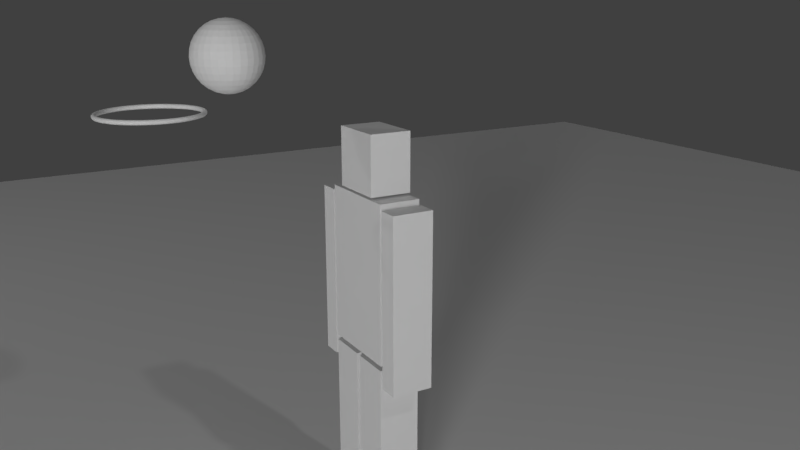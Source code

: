 # Source: 22_CubeDude_Re_Rigging.blend  (saved by Blender 2.79.0; exported with 4.5.12 LTS)
import bpy
from mathutils import Matrix  # noqa: F401  (used for matrix-valued properties, if any)

bpy.ops.wm.read_factory_settings(use_empty=True)
scene = bpy.context.scene
scene.name = 'Scene'

# ---- collections
col_collection_1 = bpy.data.collections.new('Collection 1'); scene.collection.children.link(col_collection_1)

# ---- materials (node trees are filled in below, after node groups)
mat_cubedude = bpy.data.materials.new('CubeDude')
mat_cubedude.alpha_threshold = 0.0
mat_cubedude.use_transparent_shadow = False
mat_cubedude.roughness = 0.5

# ---- material node trees

# ---- world
world_world = bpy.data.worlds.new('World'); scene.world = world_world
world_world.color = (0.05088, 0.05088, 0.05088)
world_world.use_sun_shadow = False
world_world.sun_shadow_jitter_overblur = 0.0
world_world.cycles.sampling_method = 'MANUAL'

# ---- cameras
cam_camera = bpy.data.cameras.new('Camera')
cam_camera.clip_end = 100.0
cam_camera.lens = 35.0
cam_camera.sensor_width = 32.0
cam_camera.sensor_height = 18.0
cam_camera.ortho_scale = 7.314
cam_camera.dof.focus_distance = 0.0
cam_camera.dof.aperture_fstop = 128.0

# ---- lights
light_lamp_003 = bpy.data.lights.new('Lamp.003', 'SUN')
light_lamp_003.transmission_factor = 0.0
light_lamp_003.cutoff_distance = 30.0
light_lamp_003.angle = 0.1993
light_lamp_003.energy = 1.0
light_lamp_003.shadow_buffer_clip_start = 1.001
light_lamp_003.shadow_soft_size = 0.1
light_lamp_003.shadow_cascade_max_distance = 1000.0
light_lamp_002 = bpy.data.lights.new('Lamp.002', 'POINT')
light_lamp_002.transmission_factor = 0.0
light_lamp_002.cutoff_distance = 30.0
light_lamp_002.energy = 100.0
light_lamp_002.shadow_buffer_clip_start = 1.001
light_lamp_002.shadow_soft_size = 0.1
light_lamp_002.shadow_maximum_resolution = 0.006
light_lamp_002.use_absolute_resolution = True
light_lamp_001 = bpy.data.lights.new('Lamp.001', 'POINT')
light_lamp_001.transmission_factor = 0.0
light_lamp_001.cutoff_distance = 30.0
light_lamp_001.energy = 100.0
light_lamp_001.shadow_buffer_clip_start = 1.001
light_lamp_001.shadow_soft_size = 0.1
light_lamp_001.shadow_maximum_resolution = 0.006
light_lamp_001.use_absolute_resolution = True
light_lamp = bpy.data.lights.new('Lamp', 'POINT')
light_lamp.transmission_factor = 0.0
light_lamp.cutoff_distance = 30.0
light_lamp.energy = 100.0
light_lamp.shadow_buffer_clip_start = 1.001
light_lamp.shadow_soft_size = 0.1
light_lamp.shadow_maximum_resolution = 0.006
light_lamp.use_absolute_resolution = True

# ---- meshes
me_sphere = bpy.data.meshes.new('Sphere')
me_sphere.from_pydata([(0.0, 0.1131, 0.1131), (0.0, 0.133, 0.08889), (0.0, 0.1478, 0.06123), (0.0, 0.16, 1.208e-08), (0.0, 0.1478, -0.06123), (0.0, 0.1131, -0.1131), (0.0, 0.03121, -0.1569), (0.00609, 0.03061, 0.1569), (0.01195, 0.06005, 0.1478), (0.01734, 0.08718, 0.133), (0.02207, 0.111, 0.1131), (0.02595, 0.1305, 0.08889), (0.02884, 0.145, 0.06123), (0.03061, 0.1539, 0.03121), (0.03121, 0.1569, 1.208e-08), (0.03061, 0.1539, -0.03121), (0.02884, 0.145, -0.06123), (0.02595, 0.1305, -0.08889), (0.02207, 0.111, -0.1131), (0.01734, 0.08718, -0.133), (0.01195, 0.06005, -0.1478), (0.00609, 0.03061, -0.1569), (0.01195, 0.02884, 0.1569), (0.02343, 0.05657, 0.1478), (0.03402, 0.08212, 0.133), (0.0433, 0.1045, 0.1131), (0.05091, 0.1229, 0.08889), (0.05657, 0.1366, 0.06123), (0.06005, 0.145, 0.03121), (0.06123, 0.1478, 1.208e-08), (0.06005, 0.145, -0.03121), (0.05657, 0.1366, -0.06123), (0.05091, 0.1229, -0.08889), (0.0433, 0.1045, -0.1131), (0.03402, 0.08212, -0.133), (0.02343, 0.05657, -0.1478), (0.01195, 0.02884, -0.1569), (0.01734, 0.02595, 0.1569), (0.03402, 0.05091, 0.1478), (0.04939, 0.07391, 0.133), (0.06286, 0.09407, 0.1131), (0.07391, 0.1106, 0.08889), (0.08212, 0.1229, 0.06123), (0.08718, 0.1305, 0.03121), (0.08889, 0.133, 1.208e-08), (0.08718, 0.1305, -0.03121), (0.08212, 0.1229, -0.06123), (0.07391, 0.1106, -0.08889), (0.06286, 0.09407, -0.1131), (0.04939, 0.07391, -0.133), (0.03402, 0.05091, -0.1478), (0.01734, 0.02595, -0.1569), (0.02207, 0.02207, 0.1569), (0.0433, 0.0433, 0.1478), (0.06286, 0.06286, 0.133), (0.08, 0.08, 0.1131), (0.09407, 0.09407, 0.08889), (0.1045, 0.1045, 0.06123), (0.111, 0.111, 0.03121), (0.1131, 0.1131, 1.208e-08), (0.111, 0.111, -0.03121), (0.1045, 0.1045, -0.06123), (0.09407, 0.09407, -0.08889), (0.08, 0.08, -0.1131), (0.06286, 0.06286, -0.133), (0.0433, 0.0433, -0.1478), (0.02207, 0.02207, -0.1569), (0.02595, 0.01734, 0.1569), (0.05091, 0.03402, 0.1478), (0.07391, 0.04939, 0.133), (0.09407, 0.06286, 0.1131), (0.1106, 0.07391, 0.08889), (0.1229, 0.08212, 0.06123), (0.1305, 0.08718, 0.03121), (0.133, 0.08889, 1.208e-08), (0.1305, 0.08718, -0.03121), (0.1229, 0.08212, -0.06123), (0.1106, 0.07391, -0.08889), (0.09407, 0.06286, -0.1131), (0.07391, 0.04939, -0.133), (0.05091, 0.03402, -0.1478), (0.02595, 0.01734, -0.1569), (0.02884, 0.01195, 0.1569), (0.05657, 0.02343, 0.1478), (0.08212, 0.03402, 0.133), (0.1045, 0.0433, 0.1131), (0.1229, 0.05091, 0.08889), (0.1366, 0.05657, 0.06123), (0.145, 0.06005, 0.03121), (0.1478, 0.06123, 1.208e-08), (0.145, 0.06005, -0.03121), (0.1366, 0.05657, -0.06123), (0.1229, 0.05091, -0.08889), (0.1045, 0.0433, -0.1131), (0.08212, 0.03402, -0.133), (0.05657, 0.02343, -0.1478), (0.02884, 0.01195, -0.1569), (0.03061, 0.00609, 0.1569), (0.06005, 0.01195, 0.1478), (0.08718, 0.01734, 0.133), (0.111, 0.02207, 0.1131), (0.1305, 0.02595, 0.08889), (0.145, 0.02884, 0.06123), (0.1539, 0.03061, 0.03121), (0.1569, 0.03121, 1.208e-08), (0.1539, 0.03061, -0.03121), (0.145, 0.02884, -0.06123), (0.1305, 0.02595, -0.08889), (0.111, 0.02207, -0.1131), (0.08718, 0.01734, -0.133), (0.06005, 0.01195, -0.1478), (0.03061, 0.00609, -0.1569), (0.03121, -5.222e-08, 0.1569), (0.06123, -6.34e-08, 0.1478), (0.08889, -4.571e-08, 0.133), (0.1131, -5.502e-08, 0.1131), (0.133, -4.943e-08, 0.08889), (0.1478, -5.688e-08, 0.06123), (0.1569, -4.571e-08, 0.03121), (0.16, -6.061e-08, 1.208e-08), (0.1569, -5.874e-08, -0.03121), (0.1478, -5.688e-08, -0.06123), (0.133, -4.943e-08, -0.08889), (0.1131, -5.502e-08, -0.1131), (0.08889, -4.943e-08, -0.133), (0.06123, -5.409e-08, -0.1478), (0.03121, -5.362e-08, -0.1569), (0.03061, -0.00609, 0.1569), (0.06005, -0.01195, 0.1478), (0.08718, -0.01734, 0.133), (0.111, -0.02207, 0.1131), (0.1305, -0.02595, 0.08889), (0.145, -0.02884, 0.06123), (0.1539, -0.03061, 0.03121), (0.1569, -0.03121, 1.208e-08), (0.1539, -0.03061, -0.03121), (0.145, -0.02884, -0.06123), (0.1305, -0.02595, -0.08889), (0.111, -0.02207, -0.1131), (0.08718, -0.01734, -0.133), (0.06005, -0.01195, -0.1478), (0.03061, -0.00609, -0.1569), (0.02884, -0.01195, 0.1569), (0.05657, -0.02343, 0.1478), (0.08212, -0.03402, 0.133), (0.1045, -0.0433, 0.1131), (0.1229, -0.05091, 0.08889), (0.1366, -0.05657, 0.06123), (0.145, -0.06005, 0.03121), (0.1478, -0.06123, 1.208e-08), (0.145, -0.06005, -0.03121), (0.1366, -0.05657, -0.06123), (0.1229, -0.05091, -0.08889), (0.1045, -0.0433, -0.1131), (0.08212, -0.03402, -0.133), (0.05657, -0.02343, -0.1478), (0.02884, -0.01195, -0.1569), (0.02595, -0.01734, 0.1569), (0.05091, -0.03402, 0.1478), (0.07391, -0.04939, 0.133), (0.09407, -0.06286, 0.1131), (0.1106, -0.07391, 0.08889), (0.1229, -0.08212, 0.06123), (0.1305, -0.08718, 0.03121), (0.133, -0.08889, 1.208e-08), (0.1305, -0.08718, -0.03121), (0.1229, -0.08212, -0.06123), (0.1106, -0.07391, -0.08889), (0.09407, -0.06286, -0.1131), (0.07391, -0.04939, -0.133), (0.05091, -0.03402, -0.1478), (0.02595, -0.01734, -0.1569), (0.02207, -0.02207, 0.1569), (0.0433, -0.0433, 0.1478), (0.06286, -0.06286, 0.133), (0.08, -0.08, 0.1131), (0.09407, -0.09407, 0.08889), (0.1045, -0.1045, 0.06123), (0.111, -0.111, 0.03121), (0.1131, -0.1131, 1.208e-08), (0.111, -0.111, -0.03121), (0.1045, -0.1045, -0.06123), (0.09407, -0.09407, -0.08889), (0.08, -0.08, -0.1131), (0.06286, -0.06286, -0.133), (0.0433, -0.0433, -0.1478), (0.02207, -0.02207, -0.1569), (0.01734, -0.02595, 0.1569), (0.03402, -0.05091, 0.1478), (0.04939, -0.07391, 0.133), (0.06286, -0.09407, 0.1131), (0.07391, -0.1106, 0.08889), (0.08212, -0.1229, 0.06123), (0.08718, -0.1305, 0.03121), (0.08889, -0.133, 1.208e-08), (0.08718, -0.1305, -0.03121), (0.08212, -0.1229, -0.06123), (0.07391, -0.1106, -0.08889), (0.06286, -0.09407, -0.1131), (0.04939, -0.07391, -0.133), (0.03402, -0.05091, -0.1478), (0.01734, -0.02595, -0.1569), (0.01195, -0.02884, 0.1569), (0.02343, -0.05657, 0.1478), (0.03402, -0.08212, 0.133), (0.0433, -0.1045, 0.1131), (0.05091, -0.1229, 0.08889), (0.05657, -0.1366, 0.06123), (0.06005, -0.145, 0.03121), (0.06123, -0.1478, 1.208e-08), (0.06005, -0.145, -0.03121), (0.05657, -0.1366, -0.06123), (0.05091, -0.1229, -0.08889), (0.0433, -0.1045, -0.1131), (0.03402, -0.08212, -0.133), (0.02343, -0.05657, -0.1478), (0.01195, -0.02884, -0.1569), (0.00609, -0.03061, 0.1569), (0.01195, -0.06005, 0.1478), (0.01734, -0.08718, 0.133), (0.02207, -0.111, 0.1131), (0.02595, -0.1305, 0.08889), (0.02884, -0.145, 0.06123), (0.03061, -0.1539, 0.03121), (0.03121, -0.1569, 1.208e-08), (0.03061, -0.1539, -0.03121), (0.02884, -0.145, -0.06123), (0.02595, -0.1305, -0.08889), (0.02207, -0.111, -0.1131), (0.01734, -0.08718, -0.133), (0.01195, -0.06005, -0.1478), (0.00609, -0.03061, -0.1569), (-3.109e-14, -1.043e-07, 0.16), (-7.524e-09, -0.03121, 0.1569), (-1.404e-08, -0.06123, 0.1478), (-4.73e-09, -0.08889, 0.133), (-1.591e-08, -0.1131, 0.1131), (-8.455e-09, -0.133, 0.08889), (-1.777e-08, -0.1478, 0.06123), (-2.868e-09, -0.1569, 0.03121), (-1.005e-09, -0.16, 1.208e-08), (-1.404e-08, -0.1569, -0.03121), (-1.777e-08, -0.1478, -0.06123), (-8.455e-09, -0.133, -0.08889), (-1.591e-08, -0.1131, -0.1131), (2.72e-09, -0.08889, -0.133), (-1.936e-09, -0.06123, -0.1478), (-7.524e-09, -0.03121, -0.1569), (-0.00609, -0.03061, 0.1569), (-0.01195, -0.06005, 0.1478), (-0.01734, -0.08718, 0.133), (-0.02207, -0.111, 0.1131), (-0.02595, -0.1305, 0.08889), (-0.02884, -0.145, 0.06123), (-0.03061, -0.1539, 0.03121), (-0.03121, -0.1569, 1.208e-08), (-0.03061, -0.1539, -0.03121), (-0.02884, -0.145, -0.06123), (-0.02595, -0.1305, -0.08889), (-0.02207, -0.111, -0.1131), (-0.01734, -0.08718, -0.133), (-0.01195, -0.06005, -0.1478), (-0.00609, -0.03061, -0.1569), (-0.01195, -0.02884, 0.1569), (-0.02343, -0.05657, 0.1478), (-0.03402, -0.08212, 0.133), (-0.0433, -0.1045, 0.1131), (-0.05091, -0.1229, 0.08889), (-0.05657, -0.1366, 0.06123), (-0.06005, -0.145, 0.03121), (-0.06123, -0.1478, 1.208e-08), (-0.06005, -0.145, -0.03121), (-0.05657, -0.1366, -0.06123), (-0.05091, -0.1229, -0.08889), (-0.0433, -0.1045, -0.1131), (-0.03402, -0.08212, -0.133), (-0.02343, -0.05657, -0.1478), (-0.01195, -0.02884, -0.1569), (-0.01734, -0.02595, 0.1569), (-0.03402, -0.05091, 0.1478), (-0.04939, -0.07391, 0.133), (-0.06286, -0.09407, 0.1131), (-0.07391, -0.1106, 0.08889), (-0.08212, -0.1229, 0.06123), (-0.08718, -0.1305, 0.03121), (-0.08889, -0.133, 1.208e-08), (-0.08718, -0.1305, -0.03121), (-0.08212, -0.1229, -0.06123), (-0.07391, -0.1106, -0.08889), (-0.06286, -0.09407, -0.1131), (-0.04939, -0.07391, -0.133), (-0.03402, -0.05091, -0.1478), (-0.01734, -0.02595, -0.1569), (-0.02207, -0.02207, 0.1569), (-0.0433, -0.0433, 0.1478), (-0.06286, -0.06286, 0.133), (-0.08, -0.08, 0.1131), (-0.09407, -0.09407, 0.08889), (-0.1045, -0.1045, 0.06123), (-0.111, -0.111, 0.03121), (-0.1131, -0.1131, 1.208e-08), (-0.111, -0.111, -0.03121), (-0.1045, -0.1045, -0.06123), (-0.09407, -0.09407, -0.08889), (-0.08, -0.08, -0.1131), (-0.06286, -0.06286, -0.133), (-0.0433, -0.0433, -0.1478), (-0.02207, -0.02207, -0.1569), (-0.02595, -0.01734, 0.1569), (-0.05091, -0.03402, 0.1478), (-0.07391, -0.04939, 0.133), (-0.09407, -0.06286, 0.1131), (-0.1106, -0.07391, 0.08889), (-0.1229, -0.08212, 0.06123), (-0.1305, -0.08718, 0.03121), (-0.133, -0.08889, 1.208e-08), (-0.1305, -0.08718, -0.03121), (-0.1229, -0.08212, -0.06123), (-0.1106, -0.07391, -0.08889), (-0.09407, -0.06286, -0.1131), (-0.07391, -0.04939, -0.133), (-0.05091, -0.03402, -0.1478), (-0.02595, -0.01734, -0.1569), (-0.02884, -0.01195, 0.1569), (-0.05657, -0.02343, 0.1478), (-0.08212, -0.03402, 0.133), (-0.1045, -0.0433, 0.1131), (-0.1229, -0.05091, 0.08889), (-0.1366, -0.05657, 0.06123), (-0.145, -0.06005, 0.03121), (-0.1478, -0.06123, 1.208e-08), (-0.145, -0.06005, -0.03121), (-0.1366, -0.05657, -0.06123), (-0.1229, -0.05091, -0.08889), (-0.1045, -0.0433, -0.1131), (-0.08212, -0.03402, -0.133), (-0.05657, -0.02343, -0.1478), (-0.02884, -0.01195, -0.1569), (0.0, -5.213e-08, -0.16), (-0.03061, -0.00609, 0.1569), (-0.06005, -0.01195, 0.1478), (-0.08718, -0.01734, 0.133), (-0.111, -0.02207, 0.1131), (-0.1305, -0.02595, 0.08889), (-0.145, -0.02884, 0.06123), (-0.1539, -0.03061, 0.03121), (-0.1569, -0.03121, 1.208e-08), (-0.1539, -0.03061, -0.03121), (-0.145, -0.02884, -0.06123), (-0.1305, -0.02595, -0.08889), (-0.111, -0.02207, -0.1131), (-0.08718, -0.01734, -0.133), (-0.06005, -0.01195, -0.1478), (-0.03061, -0.00609, -0.1569), (-0.03121, -4.291e-08, 0.1569), (-0.06123, -3.174e-08, 0.1478), (-0.08889, -3.639e-08, 0.133), (-0.1131, -1.59e-08, 0.1131), (-0.133, -2.335e-08, 0.08889), (-0.1478, -2.149e-08, 0.06123), (-0.1569, -4.384e-08, 0.03121), (-0.16, -3.267e-08, 1.208e-08), (-0.1569, -2.894e-08, -0.03121), (-0.1478, -2.149e-08, -0.06123), (-0.133, -2.335e-08, -0.08889), (-0.1131, -1.59e-08, -0.1131), (-0.08889, -3.825e-08, -0.133), (-0.06123, -4.291e-08, -0.1478), (-0.03121, -4.245e-08, -0.1569), (-0.03061, 0.00609, 0.1569), (-0.06005, 0.01195, 0.1478), (-0.08718, 0.01734, 0.133), (-0.111, 0.02207, 0.1131), (-0.1305, 0.02595, 0.08889), (-0.145, 0.02884, 0.06123), (-0.1539, 0.03061, 0.03121), (-0.1569, 0.03121, 1.208e-08), (-0.1539, 0.03061, -0.03121), (-0.145, 0.02884, -0.06123), (-0.1305, 0.02595, -0.08889), (-0.111, 0.02207, -0.1131), (-0.08718, 0.01734, -0.133), (-0.06005, 0.01195, -0.1478), (-0.03061, 0.00609, -0.1569), (-0.02884, 0.01195, 0.1569), (-0.05657, 0.02343, 0.1478), (-0.08212, 0.03402, 0.133), (-0.1045, 0.0433, 0.1131), (-0.1229, 0.05091, 0.08889), (-0.1366, 0.05657, 0.06123), (-0.145, 0.06005, 0.03121), (-0.1478, 0.06123, 1.208e-08), (-0.145, 0.06005, -0.03121), (-0.1366, 0.05657, -0.06123), (-0.1229, 0.05091, -0.08889), (-0.1045, 0.0433, -0.1131), (-0.08212, 0.03402, -0.133), (-0.05657, 0.02343, -0.1478), (-0.02884, 0.01195, -0.1569), (-0.02595, 0.01734, 0.1569), (-0.05091, 0.03402, 0.1478), (-0.07391, 0.04939, 0.133), (-0.09407, 0.06286, 0.1131), (-0.1106, 0.07391, 0.08889), (-0.1229, 0.08212, 0.06123), (-0.1305, 0.08718, 0.03121), (-0.133, 0.08889, 1.208e-08), (-0.1305, 0.08718, -0.03121), (-0.1229, 0.08212, -0.06123), (-0.1106, 0.07391, -0.08889), (-0.09407, 0.06286, -0.1131), (-0.07391, 0.04939, -0.133), (-0.05091, 0.03402, -0.1478), (-0.02595, 0.01734, -0.1569), (-0.02207, 0.02207, 0.1569), (-0.0433, 0.0433, 0.1478), (-0.06286, 0.06286, 0.133), (-0.08, 0.08, 0.1131), (-0.09407, 0.09407, 0.08889), (-0.1045, 0.1045, 0.06123), (-0.111, 0.111, 0.03121), (-0.1131, 0.1131, 1.208e-08), (-0.111, 0.111, -0.03121), (-0.1045, 0.1045, -0.06123), (-0.09407, 0.09407, -0.08889), (-0.08, 0.08, -0.1131), (-0.06286, 0.06286, -0.133), (-0.0433, 0.0433, -0.1478), (-0.02207, 0.02207, -0.1569), (-0.01734, 0.02595, 0.1569), (-0.03402, 0.05091, 0.1478), (-0.04939, 0.07391, 0.133), (-0.06286, 0.09407, 0.1131), (-0.07391, 0.1106, 0.08889), (-0.08212, 0.1229, 0.06123), (-0.08718, 0.1305, 0.03121), (-0.08889, 0.133, 1.208e-08), (-0.08718, 0.1305, -0.03121), (-0.08212, 0.1229, -0.06123), (-0.07391, 0.1106, -0.08889), (-0.06286, 0.09407, -0.1131), (-0.04939, 0.07391, -0.133), (-0.03402, 0.05091, -0.1478), (-0.01734, 0.02595, -0.1569), (-0.01195, 0.02884, 0.1569), (-0.02343, 0.05657, 0.1478), (-0.03402, 0.08212, 0.133), (-0.0433, 0.1045, 0.1131), (-0.05091, 0.1229, 0.08889), (-0.05657, 0.1366, 0.06123), (-0.06005, 0.145, 0.03121), (-0.06123, 0.1478, 1.208e-08), (-0.06005, 0.145, -0.03121), (-0.05657, 0.1366, -0.06123), (-0.05091, 0.1229, -0.08889), (-0.0433, 0.1045, -0.1131), (-0.03402, 0.08212, -0.133), (-0.02343, 0.05657, -0.1478), (-0.01195, 0.02884, -0.1569), (-0.00609, 0.03061, 0.1569), (-0.01195, 0.06005, 0.1478), (-0.01734, 0.08718, 0.133), (-0.02207, 0.111, 0.1131), (-0.02595, 0.1305, 0.08889), (-0.02884, 0.145, 0.06123), (-0.03061, 0.1539, 0.03121), (-0.03121, 0.1569, 1.208e-08), (-0.03061, 0.1539, -0.03121), (-0.02884, 0.145, -0.06123), (-0.02595, 0.1305, -0.08889), (-0.02207, 0.111, -0.1131), (-0.01734, 0.08718, -0.133), (-0.01195, 0.06005, -0.1478), (-0.00609, 0.03061, -0.1569), (7.843e-09, 0.03121, 0.1569), (2.88e-08, 0.06123, 0.1478), (8.308e-09, 0.08889, 0.133), (1.576e-08, 0.1569, 0.03121), (3.066e-08, 0.1569, -0.03121), (3.625e-08, 0.133, -0.08889), (2.135e-08, 0.08889, -0.133), (1.855e-08, 0.06123, -0.1478)], [], [(478, 3, 14, 15), (475, 474, 7, 8), (4, 478, 15, 16), (476, 475, 8, 9), (479, 4, 16, 17), (0, 476, 9, 10), (5, 479, 17, 18), (1, 0, 10, 11), (480, 5, 18, 19), (2, 1, 11, 12), (481, 480, 19, 20), (477, 2, 12, 13), (6, 481, 20, 21), (3, 477, 13, 14), (474, 232, 7), (338, 6, 21), (14, 13, 28, 29), (7, 232, 22), (338, 21, 36), (15, 14, 29, 30), (8, 7, 22, 23), (16, 15, 30, 31), (9, 8, 23, 24), (17, 16, 31, 32), (10, 9, 24, 25), (18, 17, 32, 33), (11, 10, 25, 26), (19, 18, 33, 34), (12, 11, 26, 27), (20, 19, 34, 35), (13, 12, 27, 28), (21, 20, 35, 36), (33, 32, 47, 48), (26, 25, 40, 41), (34, 33, 48, 49), (27, 26, 41, 42), (35, 34, 49, 50), (28, 27, 42, 43), (36, 35, 50, 51), (29, 28, 43, 44), (22, 232, 37), (338, 36, 51), (30, 29, 44, 45), (23, 22, 37, 38), (31, 30, 45, 46), (24, 23, 38, 39), (32, 31, 46, 47), (25, 24, 39, 40), (37, 232, 52), (338, 51, 66), (45, 44, 59, 60), (38, 37, 52, 53), (46, 45, 60, 61), (39, 38, 53, 54), (47, 46, 61, 62), (40, 39, 54, 55), (48, 47, 62, 63), (41, 40, 55, 56), (49, 48, 63, 64), (42, 41, 56, 57), (50, 49, 64, 65), (43, 42, 57, 58), (51, 50, 65, 66), (44, 43, 58, 59), (56, 55, 70, 71), (64, 63, 78, 79), (57, 56, 71, 72), (65, 64, 79, 80), (58, 57, 72, 73), (66, 65, 80, 81), (59, 58, 73, 74), (52, 232, 67), (338, 66, 81), (60, 59, 74, 75), (53, 52, 67, 68), (61, 60, 75, 76), (54, 53, 68, 69), (62, 61, 76, 77), (55, 54, 69, 70), (63, 62, 77, 78), (75, 74, 89, 90), (68, 67, 82, 83), (76, 75, 90, 91), (69, 68, 83, 84), (77, 76, 91, 92), (70, 69, 84, 85), (78, 77, 92, 93), (71, 70, 85, 86), (79, 78, 93, 94), (72, 71, 86, 87), (80, 79, 94, 95), (73, 72, 87, 88), (81, 80, 95, 96), (74, 73, 88, 89), (67, 232, 82), (338, 81, 96), (94, 93, 108, 109), (87, 86, 101, 102), (95, 94, 109, 110), (88, 87, 102, 103), (96, 95, 110, 111), (89, 88, 103, 104), (82, 232, 97), (338, 96, 111), (90, 89, 104, 105), (83, 82, 97, 98), (91, 90, 105, 106), (84, 83, 98, 99), (92, 91, 106, 107), (85, 84, 99, 100), (93, 92, 107, 108), (86, 85, 100, 101), (106, 105, 120, 121), (99, 98, 113, 114), (107, 106, 121, 122), (100, 99, 114, 115), (108, 107, 122, 123), (101, 100, 115, 116), (109, 108, 123, 124), (102, 101, 116, 117), (110, 109, 124, 125), (103, 102, 117, 118), (111, 110, 125, 126), (104, 103, 118, 119), (97, 232, 112), (338, 111, 126), (105, 104, 119, 120), (98, 97, 112, 113), (125, 124, 139, 140), (118, 117, 132, 133), (126, 125, 140, 141), (119, 118, 133, 134), (112, 232, 127), (338, 126, 141), (120, 119, 134, 135), (113, 112, 127, 128), (121, 120, 135, 136), (114, 113, 128, 129), (122, 121, 136, 137), (115, 114, 129, 130), (123, 122, 137, 138), (116, 115, 130, 131), (124, 123, 138, 139), (117, 116, 131, 132), (129, 128, 143, 144), (137, 136, 151, 152), (130, 129, 144, 145), (138, 137, 152, 153), (131, 130, 145, 146), (139, 138, 153, 154), (132, 131, 146, 147), (140, 139, 154, 155), (133, 132, 147, 148), (141, 140, 155, 156), (134, 133, 148, 149), (127, 232, 142), (338, 141, 156), (135, 134, 149, 150), (128, 127, 142, 143), (136, 135, 150, 151), (148, 147, 162, 163), (156, 155, 170, 171), (149, 148, 163, 164), (142, 232, 157), (338, 156, 171), (150, 149, 164, 165), (143, 142, 157, 158), (151, 150, 165, 166), (144, 143, 158, 159), (152, 151, 166, 167), (145, 144, 159, 160), (153, 152, 167, 168), (146, 145, 160, 161), (154, 153, 168, 169), (147, 146, 161, 162), (155, 154, 169, 170), (167, 166, 181, 182), (160, 159, 174, 175), (168, 167, 182, 183), (161, 160, 175, 176), (169, 168, 183, 184), (162, 161, 176, 177), (170, 169, 184, 185), (163, 162, 177, 178), (171, 170, 185, 186), (164, 163, 178, 179), (157, 232, 172), (338, 171, 186), (165, 164, 179, 180), (158, 157, 172, 173), (166, 165, 180, 181), (159, 158, 173, 174), (186, 185, 200, 201), (179, 178, 193, 194), (172, 232, 187), (338, 186, 201), (180, 179, 194, 195), (173, 172, 187, 188), (181, 180, 195, 196), (174, 173, 188, 189), (182, 181, 196, 197), (175, 174, 189, 190), (183, 182, 197, 198), (176, 175, 190, 191), (184, 183, 198, 199), (177, 176, 191, 192), (185, 184, 199, 200), (178, 177, 192, 193), (190, 189, 204, 205), (198, 197, 212, 213), (191, 190, 205, 206), (199, 198, 213, 214), (192, 191, 206, 207), (200, 199, 214, 215), (193, 192, 207, 208), (201, 200, 215, 216), (194, 193, 208, 209), (187, 232, 202), (338, 201, 216), (195, 194, 209, 210), (188, 187, 202, 203), (196, 195, 210, 211), (189, 188, 203, 204), (197, 196, 211, 212), (209, 208, 223, 224), (202, 232, 217), (338, 216, 231), (210, 209, 224, 225), (203, 202, 217, 218), (211, 210, 225, 226), (204, 203, 218, 219), (212, 211, 226, 227), (205, 204, 219, 220), (213, 212, 227, 228), (206, 205, 220, 221), (214, 213, 228, 229), (207, 206, 221, 222), (215, 214, 229, 230), (208, 207, 222, 223), (216, 215, 230, 231), (228, 227, 243, 244), (221, 220, 236, 237), (229, 228, 244, 245), (222, 221, 237, 238), (230, 229, 245, 246), (223, 222, 238, 239), (231, 230, 246, 247), (224, 223, 239, 240), (217, 232, 233), (338, 231, 247), (225, 224, 240, 241), (218, 217, 233, 234), (226, 225, 241, 242), (219, 218, 234, 235), (227, 226, 242, 243), (220, 219, 235, 236), (338, 247, 262), (241, 240, 255, 256), (234, 233, 248, 249), (242, 241, 256, 257), (235, 234, 249, 250), (243, 242, 257, 258), (236, 235, 250, 251), (244, 243, 258, 259), (237, 236, 251, 252), (245, 244, 259, 260), (238, 237, 252, 253), (246, 245, 260, 261), (239, 238, 253, 254), (247, 246, 261, 262), (240, 239, 254, 255), (233, 232, 248), (260, 259, 274, 275), (253, 252, 267, 268), (261, 260, 275, 276), (254, 253, 268, 269), (262, 261, 276, 277), (255, 254, 269, 270), (248, 232, 263), (338, 262, 277), (256, 255, 270, 271), (249, 248, 263, 264), (257, 256, 271, 272), (250, 249, 264, 265), (258, 257, 272, 273), (251, 250, 265, 266), (259, 258, 273, 274), (252, 251, 266, 267), (264, 263, 278, 279), (272, 271, 286, 287), (265, 264, 279, 280), (273, 272, 287, 288), (266, 265, 280, 281), (274, 273, 288, 289), (267, 266, 281, 282), (275, 274, 289, 290), (268, 267, 282, 283), (276, 275, 290, 291), (269, 268, 283, 284), (277, 276, 291, 292), (270, 269, 284, 285), (263, 232, 278), (338, 277, 292), (271, 270, 285, 286), (283, 282, 297, 298), (291, 290, 305, 306), (284, 283, 298, 299), (292, 291, 306, 307), (285, 284, 299, 300), (278, 232, 293), (338, 292, 307), (286, 285, 300, 301), (279, 278, 293, 294), (287, 286, 301, 302), (280, 279, 294, 295), (288, 287, 302, 303), (281, 280, 295, 296), (289, 288, 303, 304), (282, 281, 296, 297), (290, 289, 304, 305), (302, 301, 316, 317), (295, 294, 309, 310), (303, 302, 317, 318), (296, 295, 310, 311), (304, 303, 318, 319), (297, 296, 311, 312), (305, 304, 319, 320), (298, 297, 312, 313), (306, 305, 320, 321), (299, 298, 313, 314), (307, 306, 321, 322), (300, 299, 314, 315), (293, 232, 308), (338, 307, 322), (301, 300, 315, 316), (294, 293, 308, 309), (321, 320, 335, 336), (314, 313, 328, 329), (322, 321, 336, 337), (315, 314, 329, 330), (308, 232, 323), (338, 322, 337), (316, 315, 330, 331), (309, 308, 323, 324), (317, 316, 331, 332), (310, 309, 324, 325), (318, 317, 332, 333), (311, 310, 325, 326), (319, 318, 333, 334), (312, 311, 326, 327), (320, 319, 334, 335), (313, 312, 327, 328), (325, 324, 340, 341), (333, 332, 348, 349), (326, 325, 341, 342), (334, 333, 349, 350), (327, 326, 342, 343), (335, 334, 350, 351), (328, 327, 343, 344), (336, 335, 351, 352), (329, 328, 344, 345), (337, 336, 352, 353), (330, 329, 345, 346), (323, 232, 339), (338, 337, 353), (331, 330, 346, 347), (324, 323, 339, 340), (332, 331, 347, 348), (345, 344, 359, 360), (353, 352, 367, 368), (346, 345, 360, 361), (339, 232, 354), (338, 353, 368), (347, 346, 361, 362), (340, 339, 354, 355), (348, 347, 362, 363), (341, 340, 355, 356), (349, 348, 363, 364), (342, 341, 356, 357), (350, 349, 364, 365), (343, 342, 357, 358), (351, 350, 365, 366), (344, 343, 358, 359), (352, 351, 366, 367), (364, 363, 378, 379), (357, 356, 371, 372), (365, 364, 379, 380), (358, 357, 372, 373), (366, 365, 380, 381), (359, 358, 373, 374), (367, 366, 381, 382), (360, 359, 374, 375), (368, 367, 382, 383), (361, 360, 375, 376), (354, 232, 369), (338, 368, 383), (362, 361, 376, 377), (355, 354, 369, 370), (363, 362, 377, 378), (356, 355, 370, 371), (383, 382, 397, 398), (376, 375, 390, 391), (369, 232, 384), (338, 383, 398), (377, 376, 391, 392), (370, 369, 384, 385), (378, 377, 392, 393), (371, 370, 385, 386), (379, 378, 393, 394), (372, 371, 386, 387), (380, 379, 394, 395), (373, 372, 387, 388), (381, 380, 395, 396), (374, 373, 388, 389), (382, 381, 396, 397), (375, 374, 389, 390), (395, 394, 409, 410), (388, 387, 402, 403), (396, 395, 410, 411), (389, 388, 403, 404), (397, 396, 411, 412), (390, 389, 404, 405), (398, 397, 412, 413), (391, 390, 405, 406), (384, 232, 399), (338, 398, 413), (392, 391, 406, 407), (385, 384, 399, 400), (393, 392, 407, 408), (386, 385, 400, 401), (394, 393, 408, 409), (387, 386, 401, 402), (399, 232, 414), (338, 413, 428), (407, 406, 421, 422), (400, 399, 414, 415), (408, 407, 422, 423), (401, 400, 415, 416), (409, 408, 423, 424), (402, 401, 416, 417), (410, 409, 424, 425), (403, 402, 417, 418), (411, 410, 425, 426), (404, 403, 418, 419), (412, 411, 426, 427), (405, 404, 419, 420), (413, 412, 427, 428), (406, 405, 420, 421), (418, 417, 432, 433), (426, 425, 440, 441), (419, 418, 433, 434), (427, 426, 441, 442), (420, 419, 434, 435), (428, 427, 442, 443), (421, 420, 435, 436), (414, 232, 429), (338, 428, 443), (422, 421, 436, 437), (415, 414, 429, 430), (423, 422, 437, 438), (416, 415, 430, 431), (424, 423, 438, 439), (417, 416, 431, 432), (425, 424, 439, 440), (437, 436, 451, 452), (430, 429, 444, 445), (438, 437, 452, 453), (431, 430, 445, 446), (439, 438, 453, 454), (432, 431, 446, 447), (440, 439, 454, 455), (433, 432, 447, 448), (441, 440, 455, 456), (434, 433, 448, 449), (442, 441, 456, 457), (435, 434, 449, 450), (443, 442, 457, 458), (436, 435, 450, 451), (429, 232, 444), (338, 443, 458), (456, 455, 470, 471), (449, 448, 463, 464), (457, 456, 471, 472), (450, 449, 464, 465), (458, 457, 472, 473), (451, 450, 465, 466), (444, 232, 459), (338, 458, 473), (452, 451, 466, 467), (445, 444, 459, 460), (453, 452, 467, 468), (446, 445, 460, 461), (454, 453, 468, 469), (447, 446, 461, 462), (455, 454, 469, 470), (448, 447, 462, 463), (460, 459, 474, 475), (468, 467, 478, 4), (461, 460, 475, 476), (469, 468, 4, 479), (462, 461, 476, 0), (470, 469, 479, 5), (463, 462, 0, 1), (471, 470, 5, 480), (464, 463, 1, 2), (472, 471, 480, 481), (465, 464, 2, 477), (473, 472, 481, 6), (466, 465, 477, 3), (459, 232, 474), (338, 473, 6), (467, 466, 3, 478)])
me_sphere.use_remesh_preserve_volume = False
me_sphere.use_remesh_preserve_attributes = False
me_sphere.use_mirror_vertex_groups = False
me_sphere.update()
me_torus = bpy.data.meshes.new('Torus')
me_torus.from_pydata([(0.23, 0.0, 0.0), (0.2287, 0.0, 0.005), (0.225, 0.0, 0.00866), (0.22, 0.0, 0.01), (0.215, 0.0, 0.00866), (0.2113, 0.0, 0.005), (0.21, 0.0, 1.225e-18), (0.2113, 0.0, -0.005), (0.215, 0.0, -0.00866), (0.22, 0.0, -0.01), (0.225, 0.0, -0.00866), (0.2287, 0.0, -0.005), (0.228, 0.03002, 0.0), (0.2267, 0.02985, 0.005), (0.2231, 0.02937, 0.00866), (0.2181, 0.02872, 0.01), (0.2132, 0.02806, 0.00866), (0.2095, 0.02759, 0.005), (0.2082, 0.02741, 1.225e-18), (0.2095, 0.02759, -0.005), (0.2132, 0.02806, -0.00866), (0.2181, 0.02872, -0.01), (0.2231, 0.02937, -0.00866), (0.2267, 0.02985, -0.005), (0.2222, 0.05953, 0.0), (0.2209, 0.05918, 0.005), (0.2173, 0.05823, 0.00866), (0.2125, 0.05694, 0.01), (0.2077, 0.05565, 0.00866), (0.2041, 0.0547, 0.005), (0.2028, 0.05435, 1.225e-18), (0.2041, 0.0547, -0.005), (0.2077, 0.05565, -0.00866), (0.2125, 0.05694, -0.01), (0.2173, 0.05823, -0.00866), (0.2209, 0.05918, -0.005), (0.2125, 0.08802, 0.0), (0.2113, 0.0875, 0.005), (0.2079, 0.0861, 0.00866), (0.2033, 0.08419, 0.01), (0.1986, 0.08228, 0.00866), (0.1953, 0.08088, 0.005), (0.194, 0.08036, 1.225e-18), (0.1953, 0.08088, -0.005), (0.1986, 0.08228, -0.00866), (0.2033, 0.08419, -0.01), (0.2079, 0.0861, -0.00866), (0.2113, 0.0875, -0.005), (0.1992, 0.115, 0.0), (0.198, 0.1143, 0.005), (0.1949, 0.1125, 0.00866), (0.1905, 0.11, 0.01), (0.1862, 0.1075, 0.00866), (0.183, 0.1057, 0.005), (0.1819, 0.105, 1.225e-18), (0.183, 0.1057, -0.005), (0.1862, 0.1075, -0.00866), (0.1905, 0.11, -0.01), (0.1949, 0.1125, -0.00866), (0.198, 0.1143, -0.005), (0.1825, 0.14, 0.0), (0.1814, 0.1392, 0.005), (0.1785, 0.137, 0.00866), (0.1745, 0.1339, 0.01), (0.1706, 0.1309, 0.00866), (0.1677, 0.1287, 0.005), (0.1666, 0.1278, 1.225e-18), (0.1677, 0.1287, -0.005), (0.1706, 0.1309, -0.00866), (0.1745, 0.1339, -0.01), (0.1785, 0.137, -0.00866), (0.1814, 0.1392, -0.005), (0.1626, 0.1626, 0.0), (0.1617, 0.1617, 0.005), (0.1591, 0.1591, 0.00866), (0.1556, 0.1556, 0.01), (0.152, 0.152, 0.00866), (0.1494, 0.1494, 0.005), (0.1485, 0.1485, 1.225e-18), (0.1494, 0.1494, -0.005), (0.152, 0.152, -0.00866), (0.1556, 0.1556, -0.01), (0.1591, 0.1591, -0.00866), (0.1617, 0.1617, -0.005), (0.14, 0.1825, 0.0), (0.1392, 0.1814, 0.005), (0.137, 0.1785, 0.00866), (0.1339, 0.1745, 0.01), (0.1309, 0.1706, 0.00866), (0.1287, 0.1677, 0.005), (0.1278, 0.1666, 1.225e-18), (0.1287, 0.1677, -0.005), (0.1309, 0.1706, -0.00866), (0.1339, 0.1745, -0.01), (0.137, 0.1785, -0.00866), (0.1392, 0.1814, -0.005), (0.115, 0.1992, 0.0), (0.1143, 0.198, 0.005), (0.1125, 0.1949, 0.00866), (0.11, 0.1905, 0.01), (0.1075, 0.1862, 0.00866), (0.1057, 0.183, 0.005), (0.105, 0.1819, 1.225e-18), (0.1057, 0.183, -0.005), (0.1075, 0.1862, -0.00866), (0.11, 0.1905, -0.01), (0.1125, 0.1949, -0.00866), (0.1143, 0.198, -0.005), (0.08802, 0.2125, 0.0), (0.0875, 0.2113, 0.005), (0.0861, 0.2079, 0.00866), (0.08419, 0.2033, 0.01), (0.08228, 0.1986, 0.00866), (0.08088, 0.1953, 0.005), (0.08036, 0.194, 1.225e-18), (0.08088, 0.1953, -0.005), (0.08228, 0.1986, -0.00866), (0.08419, 0.2033, -0.01), (0.0861, 0.2079, -0.00866), (0.0875, 0.2113, -0.005), (0.05953, 0.2222, 0.0), (0.05918, 0.2209, 0.005), (0.05823, 0.2173, 0.00866), (0.05694, 0.2125, 0.01), (0.05565, 0.2077, 0.00866), (0.0547, 0.2041, 0.005), (0.05435, 0.2028, 1.225e-18), (0.0547, 0.2041, -0.005), (0.05565, 0.2077, -0.00866), (0.05694, 0.2125, -0.01), (0.05823, 0.2173, -0.00866), (0.05918, 0.2209, -0.005), (0.03002, 0.228, 0.0), (0.02985, 0.2267, 0.005), (0.02937, 0.2231, 0.00866), (0.02872, 0.2181, 0.01), (0.02806, 0.2132, 0.00866), (0.02759, 0.2095, 0.005), (0.02741, 0.2082, 1.225e-18), (0.02759, 0.2095, -0.005), (0.02806, 0.2132, -0.00866), (0.02872, 0.2181, -0.01), (0.02937, 0.2231, -0.00866), (0.02985, 0.2267, -0.005), (1.736e-08, 0.23, 0.0), (1.726e-08, 0.2287, 0.005), (1.699e-08, 0.225, 0.00866), (1.661e-08, 0.22, 0.01), (1.623e-08, 0.215, 0.00866), (1.596e-08, 0.2113, 0.005), (1.585e-08, 0.21, 1.225e-18), (1.596e-08, 0.2113, -0.005), (1.623e-08, 0.215, -0.00866), (1.661e-08, 0.22, -0.01), (1.699e-08, 0.225, -0.00866), (1.726e-08, 0.2287, -0.005), (-0.03002, 0.228, 0.0), (-0.02985, 0.2267, 0.005), (-0.02937, 0.2231, 0.00866), (-0.02872, 0.2181, 0.01), (-0.02806, 0.2132, 0.00866), (-0.02759, 0.2095, 0.005), (-0.02741, 0.2082, 1.225e-18), (-0.02759, 0.2095, -0.005), (-0.02806, 0.2132, -0.00866), (-0.02872, 0.2181, -0.01), (-0.02937, 0.2231, -0.00866), (-0.02985, 0.2267, -0.005), (-0.05953, 0.2222, 0.0), (-0.05918, 0.2209, 0.005), (-0.05823, 0.2173, 0.00866), (-0.05694, 0.2125, 0.01), (-0.05565, 0.2077, 0.00866), (-0.0547, 0.2041, 0.005), (-0.05435, 0.2028, 1.225e-18), (-0.0547, 0.2041, -0.005), (-0.05565, 0.2077, -0.00866), (-0.05694, 0.2125, -0.01), (-0.05823, 0.2173, -0.00866), (-0.05918, 0.2209, -0.005), (-0.08802, 0.2125, 0.0), (-0.0875, 0.2113, 0.005), (-0.0861, 0.2079, 0.00866), (-0.08419, 0.2033, 0.01), (-0.08228, 0.1986, 0.00866), (-0.08088, 0.1953, 0.005), (-0.08036, 0.194, 1.225e-18), (-0.08088, 0.1953, -0.005), (-0.08228, 0.1986, -0.00866), (-0.08419, 0.2033, -0.01), (-0.0861, 0.2079, -0.00866), (-0.0875, 0.2113, -0.005), (-0.115, 0.1992, 0.0), (-0.1143, 0.198, 0.005), (-0.1125, 0.1949, 0.00866), (-0.11, 0.1905, 0.01), (-0.1075, 0.1862, 0.00866), (-0.1057, 0.183, 0.005), (-0.105, 0.1819, 1.225e-18), (-0.1057, 0.183, -0.005), (-0.1075, 0.1862, -0.00866), (-0.11, 0.1905, -0.01), (-0.1125, 0.1949, -0.00866), (-0.1143, 0.198, -0.005), (-0.14, 0.1825, 0.0), (-0.1392, 0.1814, 0.005), (-0.137, 0.1785, 0.00866), (-0.1339, 0.1745, 0.01), (-0.1309, 0.1706, 0.00866), (-0.1287, 0.1677, 0.005), (-0.1278, 0.1666, 1.225e-18), (-0.1287, 0.1677, -0.005), (-0.1309, 0.1706, -0.00866), (-0.1339, 0.1745, -0.01), (-0.137, 0.1785, -0.00866), (-0.1392, 0.1814, -0.005), (-0.1626, 0.1626, 0.0), (-0.1617, 0.1617, 0.005), (-0.1591, 0.1591, 0.00866), (-0.1556, 0.1556, 0.01), (-0.152, 0.152, 0.00866), (-0.1494, 0.1494, 0.005), (-0.1485, 0.1485, 1.225e-18), (-0.1494, 0.1494, -0.005), (-0.152, 0.152, -0.00866), (-0.1556, 0.1556, -0.01), (-0.1591, 0.1591, -0.00866), (-0.1617, 0.1617, -0.005), (-0.1825, 0.14, 0.0), (-0.1814, 0.1392, 0.005), (-0.1785, 0.137, 0.00866), (-0.1745, 0.1339, 0.01), (-0.1706, 0.1309, 0.00866), (-0.1677, 0.1287, 0.005), (-0.1666, 0.1278, 1.225e-18), (-0.1677, 0.1287, -0.005), (-0.1706, 0.1309, -0.00866), (-0.1745, 0.1339, -0.01), (-0.1785, 0.137, -0.00866), (-0.1814, 0.1392, -0.005), (-0.1992, 0.115, 0.0), (-0.198, 0.1143, 0.005), (-0.1949, 0.1125, 0.00866), (-0.1905, 0.11, 0.01), (-0.1862, 0.1075, 0.00866), (-0.183, 0.1057, 0.005), (-0.1819, 0.105, 1.225e-18), (-0.183, 0.1057, -0.005), (-0.1862, 0.1075, -0.00866), (-0.1905, 0.11, -0.01), (-0.1949, 0.1125, -0.00866), (-0.198, 0.1143, -0.005), (-0.2125, 0.08802, 0.0), (-0.2113, 0.0875, 0.005), (-0.2079, 0.0861, 0.00866), (-0.2033, 0.08419, 0.01), (-0.1986, 0.08228, 0.00866), (-0.1953, 0.08088, 0.005), (-0.194, 0.08036, 1.225e-18), (-0.1953, 0.08088, -0.005), (-0.1986, 0.08228, -0.00866), (-0.2033, 0.08419, -0.01), (-0.2079, 0.0861, -0.00866), (-0.2113, 0.0875, -0.005), (-0.2222, 0.05953, 0.0), (-0.2209, 0.05918, 0.005), (-0.2173, 0.05823, 0.00866), (-0.2125, 0.05694, 0.01), (-0.2077, 0.05565, 0.00866), (-0.2041, 0.0547, 0.005), (-0.2028, 0.05435, 1.225e-18), (-0.2041, 0.0547, -0.005), (-0.2077, 0.05565, -0.00866), (-0.2125, 0.05694, -0.01), (-0.2173, 0.05823, -0.00866), (-0.2209, 0.05918, -0.005), (-0.228, 0.03002, 0.0), (-0.2267, 0.02985, 0.005), (-0.2231, 0.02937, 0.00866), (-0.2181, 0.02872, 0.01), (-0.2132, 0.02806, 0.00866), (-0.2095, 0.02759, 0.005), (-0.2082, 0.02741, 1.225e-18), (-0.2095, 0.02759, -0.005), (-0.2132, 0.02806, -0.00866), (-0.2181, 0.02872, -0.01), (-0.2231, 0.02937, -0.00866), (-0.2267, 0.02985, -0.005), (-0.23, 2.011e-08, 0.0), (-0.2287, 1.999e-08, 0.005), (-0.225, 1.967e-08, 0.00866), (-0.22, 1.923e-08, 0.01), (-0.215, 1.88e-08, 0.00866), (-0.2113, 1.848e-08, 0.005), (-0.21, 1.836e-08, 1.225e-18), (-0.2113, 1.848e-08, -0.005), (-0.215, 1.88e-08, -0.00866), (-0.22, 1.923e-08, -0.01), (-0.225, 1.967e-08, -0.00866), (-0.2287, 1.999e-08, -0.005), (-0.228, -0.03002, 0.0), (-0.2267, -0.02985, 0.005), (-0.2231, -0.02937, 0.00866), (-0.2181, -0.02872, 0.01), (-0.2132, -0.02806, 0.00866), (-0.2095, -0.02759, 0.005), (-0.2082, -0.02741, 1.225e-18), (-0.2095, -0.02759, -0.005), (-0.2132, -0.02806, -0.00866), (-0.2181, -0.02872, -0.01), (-0.2231, -0.02937, -0.00866), (-0.2267, -0.02985, -0.005), (-0.2222, -0.05953, 0.0), (-0.2209, -0.05918, 0.005), (-0.2173, -0.05823, 0.00866), (-0.2125, -0.05694, 0.01), (-0.2077, -0.05565, 0.00866), (-0.2041, -0.0547, 0.005), (-0.2028, -0.05435, 1.225e-18), (-0.2041, -0.0547, -0.005), (-0.2077, -0.05565, -0.00866), (-0.2125, -0.05694, -0.01), (-0.2173, -0.05823, -0.00866), (-0.2209, -0.05918, -0.005), (-0.2125, -0.08802, 0.0), (-0.2113, -0.0875, 0.005), (-0.2079, -0.0861, 0.00866), (-0.2033, -0.08419, 0.01), (-0.1986, -0.08228, 0.00866), (-0.1953, -0.08088, 0.005), (-0.194, -0.08036, 1.225e-18), (-0.1953, -0.08088, -0.005), (-0.1986, -0.08228, -0.00866), (-0.2033, -0.08419, -0.01), (-0.2079, -0.0861, -0.00866), (-0.2113, -0.0875, -0.005), (-0.1992, -0.115, 0.0), (-0.198, -0.1143, 0.005), (-0.1949, -0.1125, 0.00866), (-0.1905, -0.11, 0.01), (-0.1862, -0.1075, 0.00866), (-0.183, -0.1057, 0.005), (-0.1819, -0.105, 1.225e-18), (-0.183, -0.1057, -0.005), (-0.1862, -0.1075, -0.00866), (-0.1905, -0.11, -0.01), (-0.1949, -0.1125, -0.00866), (-0.198, -0.1143, -0.005), (-0.1825, -0.14, 0.0), (-0.1814, -0.1392, 0.005), (-0.1785, -0.137, 0.00866), (-0.1745, -0.1339, 0.01), (-0.1706, -0.1309, 0.00866), (-0.1677, -0.1287, 0.005), (-0.1666, -0.1278, 1.225e-18), (-0.1677, -0.1287, -0.005), (-0.1706, -0.1309, -0.00866), (-0.1745, -0.1339, -0.01), (-0.1785, -0.137, -0.00866), (-0.1814, -0.1392, -0.005), (-0.1626, -0.1626, 0.0), (-0.1617, -0.1617, 0.005), (-0.1591, -0.1591, 0.00866), (-0.1556, -0.1556, 0.01), (-0.152, -0.152, 0.00866), (-0.1494, -0.1494, 0.005), (-0.1485, -0.1485, 1.225e-18), (-0.1494, -0.1494, -0.005), (-0.152, -0.152, -0.00866), (-0.1556, -0.1556, -0.01), (-0.1591, -0.1591, -0.00866), (-0.1617, -0.1617, -0.005), (-0.14, -0.1825, 0.0), (-0.1392, -0.1814, 0.005), (-0.137, -0.1785, 0.00866), (-0.1339, -0.1745, 0.01), (-0.1309, -0.1706, 0.00866), (-0.1287, -0.1677, 0.005), (-0.1278, -0.1666, 1.225e-18), (-0.1287, -0.1677, -0.005), (-0.1309, -0.1706, -0.00866), (-0.1339, -0.1745, -0.01), (-0.137, -0.1785, -0.00866), (-0.1392, -0.1814, -0.005), (-0.115, -0.1992, 0.0), (-0.1143, -0.198, 0.005), (-0.1125, -0.1949, 0.00866), (-0.11, -0.1905, 0.01), (-0.1075, -0.1862, 0.00866), (-0.1057, -0.183, 0.005), (-0.105, -0.1819, 1.225e-18), (-0.1057, -0.183, -0.005), (-0.1075, -0.1862, -0.00866), (-0.11, -0.1905, -0.01), (-0.1125, -0.1949, -0.00866), (-0.1143, -0.198, -0.005), (-0.08802, -0.2125, 0.0), (-0.0875, -0.2113, 0.005), (-0.0861, -0.2079, 0.00866), (-0.08419, -0.2033, 0.01), (-0.08228, -0.1986, 0.00866), (-0.08088, -0.1953, 0.005), (-0.08036, -0.194, 1.225e-18), (-0.08088, -0.1953, -0.005), (-0.08228, -0.1986, -0.00866), (-0.08419, -0.2033, -0.01), (-0.0861, -0.2079, -0.00866), (-0.0875, -0.2113, -0.005), (-0.05953, -0.2222, 0.0), (-0.05918, -0.2209, 0.005), (-0.05823, -0.2173, 0.00866), (-0.05694, -0.2125, 0.01), (-0.05565, -0.2077, 0.00866), (-0.0547, -0.2041, 0.005), (-0.05435, -0.2028, 1.225e-18), (-0.0547, -0.2041, -0.005), (-0.05565, -0.2077, -0.00866), (-0.05694, -0.2125, -0.01), (-0.05823, -0.2173, -0.00866), (-0.05918, -0.2209, -0.005), (-0.03002, -0.228, 0.0), (-0.02985, -0.2267, 0.005), (-0.02937, -0.2231, 0.00866), (-0.02872, -0.2181, 0.01), (-0.02806, -0.2132, 0.00866), (-0.02759, -0.2095, 0.005), (-0.02741, -0.2082, 1.225e-18), (-0.02759, -0.2095, -0.005), (-0.02806, -0.2132, -0.00866), (-0.02872, -0.2181, -0.01), (-0.02937, -0.2231, -0.00866), (-0.02985, -0.2267, -0.005), (1.736e-08, -0.23, 0.0), (1.726e-08, -0.2287, 0.005), (1.699e-08, -0.225, 0.00866), (1.661e-08, -0.22, 0.01), (1.623e-08, -0.215, 0.00866), (1.596e-08, -0.2113, 0.005), (1.585e-08, -0.21, 1.225e-18), (1.596e-08, -0.2113, -0.005), (1.623e-08, -0.215, -0.00866), (1.661e-08, -0.22, -0.01), (1.699e-08, -0.225, -0.00866), (1.726e-08, -0.2287, -0.005), (0.03002, -0.228, 0.0), (0.02985, -0.2267, 0.005), (0.02937, -0.2231, 0.00866), (0.02872, -0.2181, 0.01), (0.02806, -0.2132, 0.00866), (0.02759, -0.2095, 0.005), (0.02741, -0.2082, 1.225e-18), (0.02759, -0.2095, -0.005), (0.02806, -0.2132, -0.00866), (0.02872, -0.2181, -0.01), (0.02937, -0.2231, -0.00866), (0.02985, -0.2267, -0.005), (0.05953, -0.2222, 0.0), (0.05918, -0.2209, 0.005), (0.05823, -0.2173, 0.00866), (0.05694, -0.2125, 0.01), (0.05565, -0.2077, 0.00866), (0.0547, -0.2041, 0.005), (0.05435, -0.2028, 1.225e-18), (0.0547, -0.2041, -0.005), (0.05565, -0.2077, -0.00866), (0.05694, -0.2125, -0.01), (0.05823, -0.2173, -0.00866), (0.05918, -0.2209, -0.005), (0.08802, -0.2125, 0.0), (0.0875, -0.2113, 0.005), (0.0861, -0.2079, 0.00866), (0.08419, -0.2033, 0.01), (0.08228, -0.1986, 0.00866), (0.08088, -0.1953, 0.005), (0.08036, -0.194, 1.225e-18), (0.08088, -0.1953, -0.005), (0.08228, -0.1986, -0.00866), (0.08419, -0.2033, -0.01), (0.0861, -0.2079, -0.00866), (0.0875, -0.2113, -0.005), (0.115, -0.1992, 0.0), (0.1143, -0.198, 0.005), (0.1125, -0.1949, 0.00866), (0.11, -0.1905, 0.01), (0.1075, -0.1862, 0.00866), (0.1057, -0.183, 0.005), (0.105, -0.1819, 1.225e-18), (0.1057, -0.183, -0.005), (0.1075, -0.1862, -0.00866), (0.11, -0.1905, -0.01), (0.1125, -0.1949, -0.00866), (0.1143, -0.198, -0.005), (0.14, -0.1825, 0.0), (0.1392, -0.1814, 0.005), (0.137, -0.1785, 0.00866), (0.1339, -0.1745, 0.01), (0.1309, -0.1706, 0.00866), (0.1287, -0.1677, 0.005), (0.1278, -0.1666, 1.225e-18), (0.1287, -0.1677, -0.005), (0.1309, -0.1706, -0.00866), (0.1339, -0.1745, -0.01), (0.137, -0.1785, -0.00866), (0.1392, -0.1814, -0.005), (0.1626, -0.1626, 0.0), (0.1617, -0.1617, 0.005), (0.1591, -0.1591, 0.00866), (0.1556, -0.1556, 0.01), (0.152, -0.152, 0.00866), (0.1494, -0.1494, 0.005), (0.1485, -0.1485, 1.225e-18), (0.1494, -0.1494, -0.005), (0.152, -0.152, -0.00866), (0.1556, -0.1556, -0.01), (0.1591, -0.1591, -0.00866), (0.1617, -0.1617, -0.005), (0.1825, -0.14, 0.0), (0.1814, -0.1392, 0.005), (0.1785, -0.137, 0.00866), (0.1745, -0.1339, 0.01), (0.1706, -0.1309, 0.00866), (0.1677, -0.1287, 0.005), (0.1666, -0.1278, 1.225e-18), (0.1677, -0.1287, -0.005), (0.1706, -0.1309, -0.00866), (0.1745, -0.1339, -0.01), (0.1785, -0.137, -0.00866), (0.1814, -0.1392, -0.005), (0.1992, -0.115, 0.0), (0.198, -0.1143, 0.005), (0.1949, -0.1125, 0.00866), (0.1905, -0.11, 0.01), (0.1862, -0.1075, 0.00866), (0.183, -0.1057, 0.005), (0.1819, -0.105, 1.225e-18), (0.183, -0.1057, -0.005), (0.1862, -0.1075, -0.00866), (0.1905, -0.11, -0.01), (0.1949, -0.1125, -0.00866), (0.198, -0.1143, -0.005), (0.2125, -0.08802, 0.0), (0.2113, -0.0875, 0.005), (0.2079, -0.0861, 0.00866), (0.2033, -0.08419, 0.01), (0.1986, -0.08228, 0.00866), (0.1953, -0.08088, 0.005), (0.194, -0.08036, 1.225e-18), (0.1953, -0.08088, -0.005), (0.1986, -0.08228, -0.00866), (0.2033, -0.08419, -0.01), (0.2079, -0.0861, -0.00866), (0.2113, -0.0875, -0.005), (0.2222, -0.05953, 0.0), (0.2209, -0.05918, 0.005), (0.2173, -0.05823, 0.00866), (0.2125, -0.05694, 0.01), (0.2077, -0.05565, 0.00866), (0.2041, -0.0547, 0.005), (0.2028, -0.05435, 1.225e-18), (0.2041, -0.0547, -0.005), (0.2077, -0.05565, -0.00866), (0.2125, -0.05694, -0.01), (0.2173, -0.05823, -0.00866), (0.2209, -0.05918, -0.005), (0.228, -0.03002, 0.0), (0.2267, -0.02985, 0.005), (0.2231, -0.02937, 0.00866), (0.2181, -0.02872, 0.01), (0.2132, -0.02806, 0.00866), (0.2095, -0.02759, 0.005), (0.2082, -0.02741, 1.225e-18), (0.2095, -0.02759, -0.005), (0.2132, -0.02806, -0.00866), (0.2181, -0.02872, -0.01), (0.2231, -0.02937, -0.00866), (0.2267, -0.02985, -0.005)], [], [(0, 12, 13, 1), (1, 13, 14, 2), (2, 14, 15, 3), (3, 15, 16, 4), (4, 16, 17, 5), (5, 17, 18, 6), (6, 18, 19, 7), (7, 19, 20, 8), (8, 20, 21, 9), (9, 21, 22, 10), (10, 22, 23, 11), (11, 23, 12, 0), (12, 24, 25, 13), (13, 25, 26, 14), (14, 26, 27, 15), (15, 27, 28, 16), (16, 28, 29, 17), (17, 29, 30, 18), (18, 30, 31, 19), (19, 31, 32, 20), (20, 32, 33, 21), (21, 33, 34, 22), (22, 34, 35, 23), (23, 35, 24, 12), (24, 36, 37, 25), (25, 37, 38, 26), (26, 38, 39, 27), (27, 39, 40, 28), (28, 40, 41, 29), (29, 41, 42, 30), (30, 42, 43, 31), (31, 43, 44, 32), (32, 44, 45, 33), (33, 45, 46, 34), (34, 46, 47, 35), (35, 47, 36, 24), (36, 48, 49, 37), (37, 49, 50, 38), (38, 50, 51, 39), (39, 51, 52, 40), (40, 52, 53, 41), (41, 53, 54, 42), (42, 54, 55, 43), (43, 55, 56, 44), (44, 56, 57, 45), (45, 57, 58, 46), (46, 58, 59, 47), (47, 59, 48, 36), (48, 60, 61, 49), (49, 61, 62, 50), (50, 62, 63, 51), (51, 63, 64, 52), (52, 64, 65, 53), (53, 65, 66, 54), (54, 66, 67, 55), (55, 67, 68, 56), (56, 68, 69, 57), (57, 69, 70, 58), (58, 70, 71, 59), (59, 71, 60, 48), (60, 72, 73, 61), (61, 73, 74, 62), (62, 74, 75, 63), (63, 75, 76, 64), (64, 76, 77, 65), (65, 77, 78, 66), (66, 78, 79, 67), (67, 79, 80, 68), (68, 80, 81, 69), (69, 81, 82, 70), (70, 82, 83, 71), (71, 83, 72, 60), (72, 84, 85, 73), (73, 85, 86, 74), (74, 86, 87, 75), (75, 87, 88, 76), (76, 88, 89, 77), (77, 89, 90, 78), (78, 90, 91, 79), (79, 91, 92, 80), (80, 92, 93, 81), (81, 93, 94, 82), (82, 94, 95, 83), (83, 95, 84, 72), (84, 96, 97, 85), (85, 97, 98, 86), (86, 98, 99, 87), (87, 99, 100, 88), (88, 100, 101, 89), (89, 101, 102, 90), (90, 102, 103, 91), (91, 103, 104, 92), (92, 104, 105, 93), (93, 105, 106, 94), (94, 106, 107, 95), (95, 107, 96, 84), (96, 108, 109, 97), (97, 109, 110, 98), (98, 110, 111, 99), (99, 111, 112, 100), (100, 112, 113, 101), (101, 113, 114, 102), (102, 114, 115, 103), (103, 115, 116, 104), (104, 116, 117, 105), (105, 117, 118, 106), (106, 118, 119, 107), (107, 119, 108, 96), (108, 120, 121, 109), (109, 121, 122, 110), (110, 122, 123, 111), (111, 123, 124, 112), (112, 124, 125, 113), (113, 125, 126, 114), (114, 126, 127, 115), (115, 127, 128, 116), (116, 128, 129, 117), (117, 129, 130, 118), (118, 130, 131, 119), (119, 131, 120, 108), (120, 132, 133, 121), (121, 133, 134, 122), (122, 134, 135, 123), (123, 135, 136, 124), (124, 136, 137, 125), (125, 137, 138, 126), (126, 138, 139, 127), (127, 139, 140, 128), (128, 140, 141, 129), (129, 141, 142, 130), (130, 142, 143, 131), (131, 143, 132, 120), (132, 144, 145, 133), (133, 145, 146, 134), (134, 146, 147, 135), (135, 147, 148, 136), (136, 148, 149, 137), (137, 149, 150, 138), (138, 150, 151, 139), (139, 151, 152, 140), (140, 152, 153, 141), (141, 153, 154, 142), (142, 154, 155, 143), (143, 155, 144, 132), (144, 156, 157, 145), (145, 157, 158, 146), (146, 158, 159, 147), (147, 159, 160, 148), (148, 160, 161, 149), (149, 161, 162, 150), (150, 162, 163, 151), (151, 163, 164, 152), (152, 164, 165, 153), (153, 165, 166, 154), (154, 166, 167, 155), (155, 167, 156, 144), (156, 168, 169, 157), (157, 169, 170, 158), (158, 170, 171, 159), (159, 171, 172, 160), (160, 172, 173, 161), (161, 173, 174, 162), (162, 174, 175, 163), (163, 175, 176, 164), (164, 176, 177, 165), (165, 177, 178, 166), (166, 178, 179, 167), (167, 179, 168, 156), (168, 180, 181, 169), (169, 181, 182, 170), (170, 182, 183, 171), (171, 183, 184, 172), (172, 184, 185, 173), (173, 185, 186, 174), (174, 186, 187, 175), (175, 187, 188, 176), (176, 188, 189, 177), (177, 189, 190, 178), (178, 190, 191, 179), (179, 191, 180, 168), (180, 192, 193, 181), (181, 193, 194, 182), (182, 194, 195, 183), (183, 195, 196, 184), (184, 196, 197, 185), (185, 197, 198, 186), (186, 198, 199, 187), (187, 199, 200, 188), (188, 200, 201, 189), (189, 201, 202, 190), (190, 202, 203, 191), (191, 203, 192, 180), (192, 204, 205, 193), (193, 205, 206, 194), (194, 206, 207, 195), (195, 207, 208, 196), (196, 208, 209, 197), (197, 209, 210, 198), (198, 210, 211, 199), (199, 211, 212, 200), (200, 212, 213, 201), (201, 213, 214, 202), (202, 214, 215, 203), (203, 215, 204, 192), (204, 216, 217, 205), (205, 217, 218, 206), (206, 218, 219, 207), (207, 219, 220, 208), (208, 220, 221, 209), (209, 221, 222, 210), (210, 222, 223, 211), (211, 223, 224, 212), (212, 224, 225, 213), (213, 225, 226, 214), (214, 226, 227, 215), (215, 227, 216, 204), (216, 228, 229, 217), (217, 229, 230, 218), (218, 230, 231, 219), (219, 231, 232, 220), (220, 232, 233, 221), (221, 233, 234, 222), (222, 234, 235, 223), (223, 235, 236, 224), (224, 236, 237, 225), (225, 237, 238, 226), (226, 238, 239, 227), (227, 239, 228, 216), (228, 240, 241, 229), (229, 241, 242, 230), (230, 242, 243, 231), (231, 243, 244, 232), (232, 244, 245, 233), (233, 245, 246, 234), (234, 246, 247, 235), (235, 247, 248, 236), (236, 248, 249, 237), (237, 249, 250, 238), (238, 250, 251, 239), (239, 251, 240, 228), (240, 252, 253, 241), (241, 253, 254, 242), (242, 254, 255, 243), (243, 255, 256, 244), (244, 256, 257, 245), (245, 257, 258, 246), (246, 258, 259, 247), (247, 259, 260, 248), (248, 260, 261, 249), (249, 261, 262, 250), (250, 262, 263, 251), (251, 263, 252, 240), (252, 264, 265, 253), (253, 265, 266, 254), (254, 266, 267, 255), (255, 267, 268, 256), (256, 268, 269, 257), (257, 269, 270, 258), (258, 270, 271, 259), (259, 271, 272, 260), (260, 272, 273, 261), (261, 273, 274, 262), (262, 274, 275, 263), (263, 275, 264, 252), (264, 276, 277, 265), (265, 277, 278, 266), (266, 278, 279, 267), (267, 279, 280, 268), (268, 280, 281, 269), (269, 281, 282, 270), (270, 282, 283, 271), (271, 283, 284, 272), (272, 284, 285, 273), (273, 285, 286, 274), (274, 286, 287, 275), (275, 287, 276, 264), (276, 288, 289, 277), (277, 289, 290, 278), (278, 290, 291, 279), (279, 291, 292, 280), (280, 292, 293, 281), (281, 293, 294, 282), (282, 294, 295, 283), (283, 295, 296, 284), (284, 296, 297, 285), (285, 297, 298, 286), (286, 298, 299, 287), (287, 299, 288, 276), (288, 300, 301, 289), (289, 301, 302, 290), (290, 302, 303, 291), (291, 303, 304, 292), (292, 304, 305, 293), (293, 305, 306, 294), (294, 306, 307, 295), (295, 307, 308, 296), (296, 308, 309, 297), (297, 309, 310, 298), (298, 310, 311, 299), (299, 311, 300, 288), (300, 312, 313, 301), (301, 313, 314, 302), (302, 314, 315, 303), (303, 315, 316, 304), (304, 316, 317, 305), (305, 317, 318, 306), (306, 318, 319, 307), (307, 319, 320, 308), (308, 320, 321, 309), (309, 321, 322, 310), (310, 322, 323, 311), (311, 323, 312, 300), (312, 324, 325, 313), (313, 325, 326, 314), (314, 326, 327, 315), (315, 327, 328, 316), (316, 328, 329, 317), (317, 329, 330, 318), (318, 330, 331, 319), (319, 331, 332, 320), (320, 332, 333, 321), (321, 333, 334, 322), (322, 334, 335, 323), (323, 335, 324, 312), (324, 336, 337, 325), (325, 337, 338, 326), (326, 338, 339, 327), (327, 339, 340, 328), (328, 340, 341, 329), (329, 341, 342, 330), (330, 342, 343, 331), (331, 343, 344, 332), (332, 344, 345, 333), (333, 345, 346, 334), (334, 346, 347, 335), (335, 347, 336, 324), (336, 348, 349, 337), (337, 349, 350, 338), (338, 350, 351, 339), (339, 351, 352, 340), (340, 352, 353, 341), (341, 353, 354, 342), (342, 354, 355, 343), (343, 355, 356, 344), (344, 356, 357, 345), (345, 357, 358, 346), (346, 358, 359, 347), (347, 359, 348, 336), (348, 360, 361, 349), (349, 361, 362, 350), (350, 362, 363, 351), (351, 363, 364, 352), (352, 364, 365, 353), (353, 365, 366, 354), (354, 366, 367, 355), (355, 367, 368, 356), (356, 368, 369, 357), (357, 369, 370, 358), (358, 370, 371, 359), (359, 371, 360, 348), (360, 372, 373, 361), (361, 373, 374, 362), (362, 374, 375, 363), (363, 375, 376, 364), (364, 376, 377, 365), (365, 377, 378, 366), (366, 378, 379, 367), (367, 379, 380, 368), (368, 380, 381, 369), (369, 381, 382, 370), (370, 382, 383, 371), (371, 383, 372, 360), (372, 384, 385, 373), (373, 385, 386, 374), (374, 386, 387, 375), (375, 387, 388, 376), (376, 388, 389, 377), (377, 389, 390, 378), (378, 390, 391, 379), (379, 391, 392, 380), (380, 392, 393, 381), (381, 393, 394, 382), (382, 394, 395, 383), (383, 395, 384, 372), (384, 396, 397, 385), (385, 397, 398, 386), (386, 398, 399, 387), (387, 399, 400, 388), (388, 400, 401, 389), (389, 401, 402, 390), (390, 402, 403, 391), (391, 403, 404, 392), (392, 404, 405, 393), (393, 405, 406, 394), (394, 406, 407, 395), (395, 407, 396, 384), (396, 408, 409, 397), (397, 409, 410, 398), (398, 410, 411, 399), (399, 411, 412, 400), (400, 412, 413, 401), (401, 413, 414, 402), (402, 414, 415, 403), (403, 415, 416, 404), (404, 416, 417, 405), (405, 417, 418, 406), (406, 418, 419, 407), (407, 419, 408, 396), (408, 420, 421, 409), (409, 421, 422, 410), (410, 422, 423, 411), (411, 423, 424, 412), (412, 424, 425, 413), (413, 425, 426, 414), (414, 426, 427, 415), (415, 427, 428, 416), (416, 428, 429, 417), (417, 429, 430, 418), (418, 430, 431, 419), (419, 431, 420, 408), (420, 432, 433, 421), (421, 433, 434, 422), (422, 434, 435, 423), (423, 435, 436, 424), (424, 436, 437, 425), (425, 437, 438, 426), (426, 438, 439, 427), (427, 439, 440, 428), (428, 440, 441, 429), (429, 441, 442, 430), (430, 442, 443, 431), (431, 443, 432, 420), (432, 444, 445, 433), (433, 445, 446, 434), (434, 446, 447, 435), (435, 447, 448, 436), (436, 448, 449, 437), (437, 449, 450, 438), (438, 450, 451, 439), (439, 451, 452, 440), (440, 452, 453, 441), (441, 453, 454, 442), (442, 454, 455, 443), (443, 455, 444, 432), (444, 456, 457, 445), (445, 457, 458, 446), (446, 458, 459, 447), (447, 459, 460, 448), (448, 460, 461, 449), (449, 461, 462, 450), (450, 462, 463, 451), (451, 463, 464, 452), (452, 464, 465, 453), (453, 465, 466, 454), (454, 466, 467, 455), (455, 467, 456, 444), (456, 468, 469, 457), (457, 469, 470, 458), (458, 470, 471, 459), (459, 471, 472, 460), (460, 472, 473, 461), (461, 473, 474, 462), (462, 474, 475, 463), (463, 475, 476, 464), (464, 476, 477, 465), (465, 477, 478, 466), (466, 478, 479, 467), (467, 479, 468, 456), (468, 480, 481, 469), (469, 481, 482, 470), (470, 482, 483, 471), (471, 483, 484, 472), (472, 484, 485, 473), (473, 485, 486, 474), (474, 486, 487, 475), (475, 487, 488, 476), (476, 488, 489, 477), (477, 489, 490, 478), (478, 490, 491, 479), (479, 491, 480, 468), (480, 492, 493, 481), (481, 493, 494, 482), (482, 494, 495, 483), (483, 495, 496, 484), (484, 496, 497, 485), (485, 497, 498, 486), (486, 498, 499, 487), (487, 499, 500, 488), (488, 500, 501, 489), (489, 501, 502, 490), (490, 502, 503, 491), (491, 503, 492, 480), (492, 504, 505, 493), (493, 505, 506, 494), (494, 506, 507, 495), (495, 507, 508, 496), (496, 508, 509, 497), (497, 509, 510, 498), (498, 510, 511, 499), (499, 511, 512, 500), (500, 512, 513, 501), (501, 513, 514, 502), (502, 514, 515, 503), (503, 515, 504, 492), (504, 516, 517, 505), (505, 517, 518, 506), (506, 518, 519, 507), (507, 519, 520, 508), (508, 520, 521, 509), (509, 521, 522, 510), (510, 522, 523, 511), (511, 523, 524, 512), (512, 524, 525, 513), (513, 525, 526, 514), (514, 526, 527, 515), (515, 527, 516, 504), (516, 528, 529, 517), (517, 529, 530, 518), (518, 530, 531, 519), (519, 531, 532, 520), (520, 532, 533, 521), (521, 533, 534, 522), (522, 534, 535, 523), (523, 535, 536, 524), (524, 536, 537, 525), (525, 537, 538, 526), (526, 538, 539, 527), (527, 539, 528, 516), (528, 540, 541, 529), (529, 541, 542, 530), (530, 542, 543, 531), (531, 543, 544, 532), (532, 544, 545, 533), (533, 545, 546, 534), (534, 546, 547, 535), (535, 547, 548, 536), (536, 548, 549, 537), (537, 549, 550, 538), (538, 550, 551, 539), (539, 551, 540, 528), (540, 552, 553, 541), (541, 553, 554, 542), (542, 554, 555, 543), (543, 555, 556, 544), (544, 556, 557, 545), (545, 557, 558, 546), (546, 558, 559, 547), (547, 559, 560, 548), (548, 560, 561, 549), (549, 561, 562, 550), (550, 562, 563, 551), (551, 563, 552, 540), (552, 564, 565, 553), (553, 565, 566, 554), (554, 566, 567, 555), (555, 567, 568, 556), (556, 568, 569, 557), (557, 569, 570, 558), (558, 570, 571, 559), (559, 571, 572, 560), (560, 572, 573, 561), (561, 573, 574, 562), (562, 574, 575, 563), (563, 575, 564, 552), (564, 0, 1, 565), (565, 1, 2, 566), (566, 2, 3, 567), (567, 3, 4, 568), (568, 4, 5, 569), (569, 5, 6, 570), (570, 6, 7, 571), (571, 7, 8, 572), (572, 8, 9, 573), (573, 9, 10, 574), (574, 10, 11, 575), (575, 11, 0, 564)])
me_torus.use_remesh_preserve_volume = False
me_torus.use_remesh_preserve_attributes = False
me_torus.use_mirror_vertex_groups = False
me_torus.update()
me_cubedude = bpy.data.meshes.new('CubeDude')
me_cubedude.from_pydata([(0.2187, -0.1, -0.3814), (0.2187, -0.1, 0.3814), (0.2187, 0.1, -0.3814), (0.2187, 0.1, 0.3814), (0.2333, -0.1, -0.4876), (0.2333, -0.1, 0.3564), (0.2333, 0.1, -0.4876), (0.2333, 0.1, 0.3564), (0.3333, -0.1, -0.4876), (0.3333, -0.1, 0.3564), (0.3333, 0.1, -0.4876), (0.3333, 0.1, 0.3564), (0.2333, -0.1, -0.06558), (0.2333, 0.1, -0.06558), (0.3333, 0.1, -0.06558), (0.3333, -0.1, -0.06558), (0.01455, -0.1, -1.25), (0.01455, -0.1, -0.406), (0.01455, 0.1, -1.25), (0.01455, 0.1, -0.406), (0.2145, -0.1, -1.25), (0.2145, -0.1, -0.406), (0.2145, 0.1, -1.25), (0.2145, 0.1, -0.406), (0.01455, -0.1, -0.828), (0.01455, 0.1, -0.828), (0.2145, 0.1, -0.828), (0.2145, -0.1, -0.828), (0.1406, -0.1, 0.3935), (0.1406, -0.1, 0.6747), (0.1406, 0.1, 0.3935), (0.1406, 0.1, 0.6747), (0.0, -0.1, 0.6747), (0.0, -0.1, 0.3935), (0.0, 0.1, 0.6747), (0.0, 0.1, 0.3935), (-0.2187, -0.1, -0.3814), (-0.2187, -0.1, 0.3814), (-0.2187, 0.1, -0.3814), (-0.2187, 0.1, 0.3814), (-0.2333, -0.1, -0.4876), (-0.2333, -0.1, 0.3564), (-0.2333, 0.1, -0.4876), (-0.2333, 0.1, 0.3564), (-0.3333, -0.1, -0.4876), (-0.3333, -0.1, 0.3564), (-0.3333, 0.1, -0.4876), (-0.3333, 0.1, 0.3564), (-0.2333, -0.1, -0.06558), (-0.2333, 0.1, -0.06558), (-0.3333, 0.1, -0.06558), (-0.3333, -0.1, -0.06558), (-0.01455, -0.1, -1.25), (-0.01455, -0.1, -0.406), (-0.01455, 0.1, -1.25), (-0.01455, 0.1, -0.406), (-0.2145, -0.1, -1.25), (-0.2145, -0.1, -0.406), (-0.2145, 0.1, -1.25), (-0.2145, 0.1, -0.406), (-0.01455, -0.1, -0.828), (-0.01455, 0.1, -0.828), (-0.2145, 0.1, -0.828), (-0.2145, -0.1, -0.828), (0.0, -0.1, 0.3814), (0.0, -0.1, -0.3814), (0.0, 0.1, 0.3814), (0.0, 0.1, -0.3814), (-0.1406, -0.1, 0.3935), (-0.1406, -0.1, 0.6747), (-0.1406, 0.1, 0.3935), (-0.1406, 0.1, 0.6747)], [], [(67, 66, 3, 2), (2, 3, 1, 0), (28, 29, 32, 33), (67, 2, 0, 65), (12, 5, 7, 13), (13, 7, 11, 14), (14, 11, 9, 15), (15, 9, 5, 12), (6, 10, 8, 4), (11, 7, 5, 9), (8, 15, 12, 4), (10, 14, 15, 8), (6, 13, 14, 10), (4, 12, 13, 6), (24, 17, 19, 25), (25, 19, 23, 26), (26, 23, 21, 27), (27, 21, 17, 24), (18, 22, 20, 16), (23, 19, 17, 21), (20, 27, 24, 16), (22, 26, 27, 20), (18, 25, 26, 22), (16, 24, 25, 18), (0, 1, 64, 65), (3, 66, 64, 1), (31, 34, 32, 29), (35, 34, 31, 30), (30, 31, 29, 28), (35, 30, 28, 33), (67, 38, 39, 66), (38, 36, 37, 39), (68, 33, 32, 69), (67, 65, 36, 38), (48, 49, 43, 41), (49, 50, 47, 43), (50, 51, 45, 47), (51, 48, 41, 45), (42, 40, 44, 46), (47, 45, 41, 43), (44, 40, 48, 51), (46, 44, 51, 50), (42, 46, 50, 49), (40, 42, 49, 48), (60, 61, 55, 53), (61, 62, 59, 55), (62, 63, 57, 59), (63, 60, 53, 57), (54, 52, 56, 58), (59, 57, 53, 55), (56, 52, 60, 63), (58, 56, 63, 62), (54, 58, 62, 61), (52, 54, 61, 60), (36, 65, 64, 37), (39, 37, 64, 66), (71, 69, 32, 34), (35, 70, 71, 34), (70, 68, 69, 71), (35, 33, 68, 70)])
_uv = me_cubedude.uv_layers.new(name='UVMap')
_uv.uv.foreach_set('vector', [0.9358, 0.8457, 0.727, 0.8457, 0.727, 0.7858, 0.9358, 0.7858, 0.9358, 0.7858, 0.727, 0.7858, 0.727, 0.7311, 0.9358, 0.7311, 0.4479, 0.06206, 0.4479, 0.313, 0.3225, 0.313, 0.3225, 0.06206, 0.9358, 0.8457, 0.9358, 0.7858, 0.9905, 0.7858, 0.9905, 0.8457, 0.8315, 0.4807, 0.8315, 0.346, 0.8953, 0.346, 0.8953, 0.4807, 0.8953, 0.4807, 0.8953, 0.346, 0.9273, 0.346, 0.9273, 0.4807, 0.9273, 0.4807, 0.9273, 0.346, 0.9911, 0.346, 0.9911, 0.4807, 0.9273, 0.1475, 0.9273, 0.2822, 0.8953, 0.2822, 0.8953, 0.1475, 0.8953, 0.6154, 0.9273, 0.6154, 0.9273, 0.6792, 0.8953, 0.6792, 0.9273, 0.346, 0.8953, 0.346, 0.8953, 0.2822, 0.9273, 0.2822, 0.9273, 0.01282, 0.9273, 0.1475, 0.8953, 0.1475, 0.8953, 0.01282, 0.9273, 0.6154, 0.9273, 0.4807, 0.9911, 0.4807, 0.9911, 0.6154, 0.8953, 0.6154, 0.8953, 0.4807, 0.9273, 0.4807, 0.9273, 0.6154, 0.8315, 0.6154, 0.8315, 0.4807, 0.8953, 0.4807, 0.8953, 0.6154, 0.8848, 0.2026, 0.8848, 0.3372, 0.821, 0.3372, 0.821, 0.2026, 0.821, 0.2026, 0.821, 0.3372, 0.7572, 0.3372, 0.7572, 0.2026, 0.7572, 0.2026, 0.7572, 0.3372, 0.6933, 0.3372, 0.6933, 0.2026, 0.7572, 0.5357, 0.7572, 0.4011, 0.821, 0.4011, 0.821, 0.5357, 0.821, 0.06787, 0.7572, 0.06787, 0.7572, 0.004047, 0.821, 0.004047, 0.7572, 0.3372, 0.821, 0.3372, 0.821, 0.4011, 0.7572, 0.4011, 0.7572, 0.6704, 0.7572, 0.5357, 0.821, 0.5357, 0.821, 0.6704, 0.7572, 0.06787, 0.7572, 0.2026, 0.6933, 0.2026, 0.6933, 0.06787, 0.821, 0.06787, 0.821, 0.2026, 0.7572, 0.2026, 0.7572, 0.06787, 0.8848, 0.06787, 0.8848, 0.2026, 0.821, 0.2026, 0.821, 0.06787, 0.4636, 0.7858, 0.6723, 0.7858, 0.6723, 0.8457, 0.4636, 0.8457, 0.727, 0.7858, 0.727, 0.8457, 0.6723, 0.8457, 0.6723, 0.7858, 0.4479, 0.4914, 0.3225, 0.4914, 0.3225, 0.313, 0.4479, 0.313, 0.3225, 0.7423, 0.3225, 0.4914, 0.4479, 0.4914, 0.4479, 0.7423, 0.4479, 0.7423, 0.4479, 0.4914, 0.6263, 0.4914, 0.6263, 0.7423, 0.3225, 0.7423, 0.4479, 0.7423, 0.4479, 0.9207, 0.3225, 0.9207, 0.9358, 0.8457, 0.9358, 0.9055, 0.727, 0.9055, 0.727, 0.8457, 0.9358, 0.9055, 0.9358, 0.9602, 0.727, 0.9602, 0.727, 0.9055, 0.197, 0.06206, 0.3225, 0.06206, 0.3225, 0.313, 0.197, 0.313, 0.9358, 0.8457, 0.9905, 0.8457, 0.9905, 0.9055, 0.9358, 0.9055, 0.9911, 0.4807, 0.9273, 0.4807, 0.9273, 0.346, 0.9911, 0.346, 0.9273, 0.4807, 0.8953, 0.4807, 0.8953, 0.346, 0.9273, 0.346, 0.8953, 0.4807, 0.8315, 0.4807, 0.8315, 0.346, 0.8953, 0.346, 0.8953, 0.1475, 0.9273, 0.1475, 0.9273, 0.2822, 0.8953, 0.2822, 0.9273, 0.6154, 0.9273, 0.6792, 0.8953, 0.6792, 0.8953, 0.6154, 0.8953, 0.346, 0.8953, 0.2822, 0.9273, 0.2822, 0.9273, 0.346, 0.8953, 0.01282, 0.9273, 0.01282, 0.9273, 0.1475, 0.8953, 0.1475, 0.8953, 0.6154, 0.8315, 0.6154, 0.8315, 0.4807, 0.8953, 0.4807, 0.9273, 0.6154, 0.8953, 0.6154, 0.8953, 0.4807, 0.9273, 0.4807, 0.9911, 0.6154, 0.9273, 0.6154, 0.9273, 0.4807, 0.9911, 0.4807, 0.6934, 0.2025, 0.7572, 0.2025, 0.7572, 0.3372, 0.6933, 0.3372, 0.7572, 0.2025, 0.8211, 0.2025, 0.821, 0.3372, 0.7572, 0.3372, 0.8211, 0.2025, 0.8849, 0.2026, 0.8848, 0.3372, 0.821, 0.3372, 0.8209, 0.5357, 0.7571, 0.5357, 0.7572, 0.401, 0.821, 0.401, 0.7573, 0.06783, 0.7573, 0.004002, 0.8211, 0.004025, 0.8211, 0.06785, 0.821, 0.3372, 0.821, 0.401, 0.7572, 0.401, 0.7572, 0.3372, 0.8209, 0.6704, 0.7571, 0.6704, 0.7571, 0.5357, 0.8209, 0.5357, 0.8211, 0.06785, 0.8849, 0.06787, 0.8849, 0.2026, 0.8211, 0.2025, 0.7573, 0.06783, 0.8211, 0.06785, 0.8211, 0.2025, 0.7572, 0.2025, 0.6934, 0.06781, 0.7573, 0.06783, 0.7572, 0.2025, 0.6934, 0.2025, 0.4636, 0.9055, 0.4636, 0.8457, 0.6723, 0.8457, 0.6723, 0.9055, 0.727, 0.9055, 0.6723, 0.9055, 0.6723, 0.8457, 0.727, 0.8457, 0.197, 0.4914, 0.197, 0.313, 0.3225, 0.313, 0.3225, 0.4914, 0.3225, 0.7423, 0.197, 0.7423, 0.197, 0.4914, 0.3225, 0.4914, 0.197, 0.7423, 0.01859, 0.7423, 0.01859, 0.4914, 0.197, 0.4914, 0.3225, 0.7423, 0.3225, 0.9207, 0.197, 0.9207, 0.197, 0.7423])
me_cubedude.materials.append(mat_cubedude)
me_cubedude.use_remesh_preserve_volume = False
me_cubedude.use_remesh_preserve_attributes = False
me_cubedude.use_mirror_vertex_groups = False
me_cubedude.update()
me_plane = bpy.data.meshes.new('Plane')
me_plane.from_pydata([(-1.0, -1.0, 0.0), (1.0, -1.0, 0.0), (-1.0, 1.0, 0.0), (1.0, 1.0, 0.0)], [], [(0, 1, 3, 2)])
me_plane.use_remesh_preserve_volume = False
me_plane.use_remesh_preserve_attributes = False
me_plane.use_mirror_vertex_groups = False
me_plane.update()
arm_armature = bpy.data.armatures.new('Armature')  # bones are not reproduced

# ---- objects
ob_lamp_003 = bpy.data.objects.new('Lamp.003', light_lamp_003)
ob_sphere = bpy.data.objects.new('Sphere', me_sphere)
ob_torus = bpy.data.objects.new('Torus', me_torus)
ob_empty = bpy.data.objects.new('Empty', None)
ob_armature = bpy.data.objects.new('Armature', arm_armature)
ob_cubedude = bpy.data.objects.new('CubeDude', me_cubedude)
ob_lamp_002 = bpy.data.objects.new('Lamp.002', light_lamp_002)
ob_lamp_001 = bpy.data.objects.new('Lamp.001', light_lamp_001)
ob_ground = bpy.data.objects.new('Ground', me_plane)
ob_lamp = bpy.data.objects.new('Lamp', light_lamp)
ob_camera = bpy.data.objects.new('Camera', cam_camera)

# ---- transforms, parenting, visibility, modifiers, constraints
ob_lamp_003.location = (3.018, -2.71, 2.731)
ob_lamp_003.rotation_euler = (5.271, 1.244, 4.512)
ob_lamp_003.lock_rotations_4d = False
ob_lamp_003.empty_display_type = 'ARROWS'
ob_lamp_003.color = (0.0, 0.0, 0.0, 0.0)
ob_lamp_003.lineart.crease_threshold = 0.0
ob_sphere.location = (-0.1983, -0.6017, 2.254)
ob_sphere.lineart.crease_threshold = 0.0
ob_torus.location = (-0.1789, -0.951, 2.038)
ob_torus.lineart.crease_threshold = 0.0
ob_empty.location = (0.28, 0.2679, 0.7642)
ob_empty.empty_image_offset = (0.0, 0.0)
ob_empty.lineart.crease_threshold = 0.0
ob_armature.location = (0.0, 0.0, 0.8544)
ob_armature.show_in_front = True
ob_armature.lineart.crease_threshold = 0.0
ob_cubedude.parent = ob_armature
ob_cubedude.matrix_parent_inverse = Matrix(((1.0, 0.0, 0.0, 0.0), (0.0, 1.0, 0.0, 0.0), (0.0, 0.0, 1.0, -0.8544), (0.0, 0.0, 0.0, 1.0)))
ob_cubedude.location = (0.0, 0.0, 1.25)
ob_cubedude.lineart.crease_threshold = 0.0
_vg = ob_cubedude.vertex_groups.new(name='Hips')
_vg.add([0, 2, 36, 38, 65, 67], 1.0, 'REPLACE')
_vg = ob_cubedude.vertex_groups.new(name='Thigh.R')
_vg.add([53, 55, 57, 59, 60, 61, 62, 63], 1.0, 'REPLACE')
_vg = ob_cubedude.vertex_groups.new(name='Thigh.L')
_vg.add([17, 19, 21, 23, 24, 25, 26, 27], 1.0, 'REPLACE')
_vg = ob_cubedude.vertex_groups.new(name='Leg.R')
_vg.add([52, 54, 56, 58, 60, 61, 62, 63], 1.0, 'REPLACE')
_vg = ob_cubedude.vertex_groups.new(name='Foot.R')
_vg.add([52, 54, 56, 58], 1.0, 'REPLACE')
_vg = ob_cubedude.vertex_groups.new(name='Leg.L')
_vg.add([16, 18, 20, 22, 24, 25, 26, 27], 1.0, 'REPLACE')
_vg = ob_cubedude.vertex_groups.new(name='Foot.L')
_vg.add([16, 18, 20, 22], 1.0, 'REPLACE')
_vg = ob_cubedude.vertex_groups.new(name='Spine')
_vg.add([0, 1, 2, 3, 36, 37, 38, 39, 64, 65, 66, 67], 1.0, 'REPLACE')
_vg = ob_cubedude.vertex_groups.new(name='Arm.R')
_vg.add([41, 43, 45, 47, 48, 49, 50, 51], 1.0, 'REPLACE')
_vg = ob_cubedude.vertex_groups.new(name='Forearm.R')
_vg.add([40, 42, 44, 46, 48, 49, 50, 51], 1.0, 'REPLACE')
_vg = ob_cubedude.vertex_groups.new(name='Hand.R')
_vg.add([40, 42, 44, 46], 1.0, 'REPLACE')
_vg = ob_cubedude.vertex_groups.new(name='Arm.L')
_vg.add([5, 7, 9, 11, 12, 13, 14, 15], 1.0, 'REPLACE')
_vg = ob_cubedude.vertex_groups.new(name='Forearm.L')
_vg.add([4, 6, 8, 10, 12, 13, 14, 15], 1.0, 'REPLACE')
_vg = ob_cubedude.vertex_groups.new(name='Hand.L')
_vg.add([4, 6, 8, 10], 1.0, 'REPLACE')
_vg = ob_cubedude.vertex_groups.new(name='Head')
_vg.add([28, 29, 30, 31, 32, 33, 34, 35, 68, 69, 70, 71], 1.0, 'REPLACE')
_m = ob_cubedude.modifiers.new('Armature', 'ARMATURE')
_m.object = ob_armature
ob_lamp_002.location = (4.224, -2.636, 1.473)
ob_lamp_002.rotation_euler = (0.6503, 0.05522, 1.866)
ob_lamp_002.lock_rotations_4d = False
ob_lamp_002.empty_display_type = 'ARROWS'
ob_lamp_002.color = (0.0, 0.0, 0.0, 0.0)
ob_lamp_002.lineart.crease_threshold = 0.0
ob_lamp_001.location = (-3.668, -5.316, 5.507)
ob_lamp_001.rotation_euler = (0.6503, 0.05522, 1.866)
ob_lamp_001.lock_rotations_4d = False
ob_lamp_001.empty_display_type = 'ARROWS'
ob_lamp_001.color = (0.0, 0.0, 0.0, 0.0)
ob_lamp_001.lineart.crease_threshold = 0.0
ob_ground.location = (0.0, 0.0, 0.0)
ob_ground.scale = (8.717, 8.717, 8.717)
ob_ground.hide_viewport = True
ob_ground.lineart.crease_threshold = 0.0
ob_lamp.location = (4.076, 1.005, 5.904)
ob_lamp.rotation_euler = (0.6503, 0.05522, 1.866)
ob_lamp.lock_rotations_4d = False
ob_lamp.empty_display_type = 'ARROWS'
ob_lamp.color = (0.0, 0.0, 0.0, 0.0)
ob_lamp.lineart.crease_threshold = 0.0
ob_camera.location = (3.413, -1.874, 2.59)
ob_camera.rotation_euler = (1.291, -4.083e-05, 1.04)
ob_camera.lock_rotations_4d = False
ob_camera.empty_display_type = 'ARROWS'
ob_camera.color = (0.0, 0.0, 0.0, 0.0)
ob_camera.display_type = 'WIRE'
ob_camera.lineart.crease_threshold = 0.0

# ---- collection membership
col_collection_1.objects.link(ob_lamp_003)
col_collection_1.objects.link(ob_sphere)
col_collection_1.objects.link(ob_torus)
col_collection_1.objects.link(ob_empty)
col_collection_1.objects.link(ob_armature)
col_collection_1.objects.link(ob_cubedude)
col_collection_1.objects.link(ob_lamp_002)
col_collection_1.objects.link(ob_lamp_001)
col_collection_1.objects.link(ob_ground)
col_collection_1.objects.link(ob_lamp)
col_collection_1.objects.link(ob_camera)

# ---- scene / render settings (as saved in the file)
scene.camera = ob_camera
scene.frame_start = 1; scene.frame_end = 250; scene.frame_set(1)
scene.render.engine = 'BLENDER_EEVEE_NEXT'
scene.render.resolution_percentage = 50
scene.render.dither_intensity = 0.0
scene.cycles.use_denoising = False
scene.cycles.samples = 128
scene.cycles.sampling_pattern = 'TABULATED_SOBOL'
scene.cycles.use_adaptive_sampling = False
scene.cycles.use_light_tree = False
scene.cycles.blur_glossy = 0.0
scene.cycles.sample_clamp_indirect = 0.0
scene.view_settings.view_transform = 'Standard'
bpy.context.view_layer.update()

